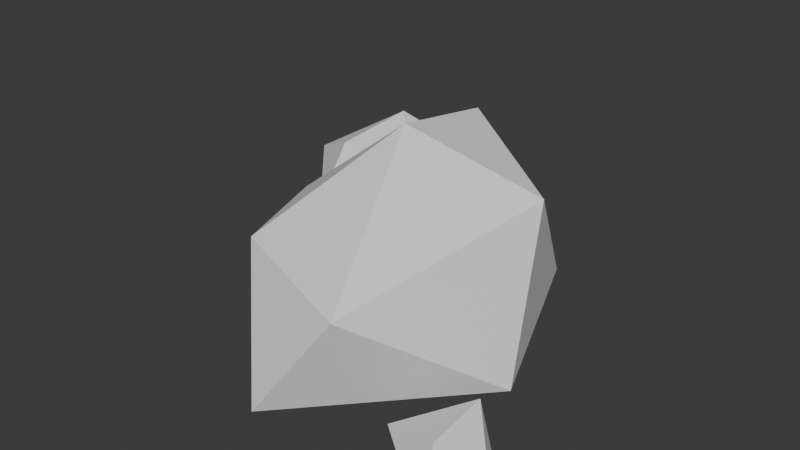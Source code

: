 # Source: Rocks01-LOW.blend  (saved by Blender 4.1.24; exported with 4.5.12 LTS)
import bpy
from mathutils import Matrix  # noqa: F401  (used for matrix-valued properties, if any)

bpy.ops.wm.read_factory_settings(use_empty=True)
scene = bpy.context.scene
scene.name = 'Scene'

# ---- collections
col_collection = bpy.data.collections.new('Collection'); scene.collection.children.link(col_collection)

# ---- world
world_world = bpy.data.worlds.new('World'); scene.world = world_world
world_world.use_nodes = True; world_world.node_tree.nodes.clear()
_N = world_world.node_tree.nodes; _L = world_world.node_tree.links
n0 = _N.new('ShaderNodeOutputWorld'); n0.name = 'World Output'; n0.location = (300, 300)
n1 = _N.new('ShaderNodeBackground'); n1.name = 'Background'; n1.location = (10, 300)
n1.inputs[0].default_value = (0.05088, 0.05088, 0.05088, 1.0)
_L.new(n1.outputs[0], n0.inputs[0])
n0.is_active_output = True
world_world.color = (0.05088, 0.05088, 0.05088)
world_world.use_sun_shadow = False
world_world.sun_shadow_jitter_overblur = 0.0

# ---- meshes
me_icosphere_003 = bpy.data.meshes.new('Icosphere.003')
me_icosphere_003.from_pydata([(0.0301, 0.02835, -0.5906), (0.3506, -1.78, 0.6092), (-1.082, -0.7632, 0.07705), (-1.017, 0.8455, 0.1693), (0.5402, 1.59, 0.2893), (1.631, 0.09826, -0.1359), (-0.03843, -0.05335, 1.535), (1.68, -0.09855, -0.4013), (1.62, -0.3829, -0.5067), (1.523, 0.561, -0.4401), (1.635, 0.3424, -0.3808), (0.1091, -1.971, 0.1377), (-0.1654, -1.839, -0.6837), (1.102, -1.589, -0.5898), (0.7941, -1.848, 0.2007), (-1.279, -0.6249, -0.3388), (-1.272, -0.4017, -0.6907), (-1.235, -0.1899, -0.7091), (-0.968, -1.131, -0.7095), (-1.08, -1.02, -0.4427), (-1.055, 1.102, -0.2251), (-0.8784, 1.199, -0.5226), (-1.274, 0.2292, -0.6715), (-1.331, 0.4311, -0.6032), (-1.286, 0.7105, -0.3003), (0.7851, 1.49, -0.2105), (0.8309, 1.201, -0.452), (-0.02653, 1.525, -0.4604), (0.2975, 1.667, -0.1696), (1.504, -0.3157, -0.2432), (1.222, -0.8725, 0.08013), (0.8653, -1.471, 0.6426), (-0.1663, -1.681, 0.5873), (-0.627, -1.434, 0.5157), (-0.9131, -1.079, 0.3098), (-1.16, -0.4542, 0.318), (-1.147, 0.02498, 0.08751), (-1.092, 0.4838, 0.1435), (-0.7422, 1.072, 0.3186), (-0.3568, 1.342, 0.376), (0.05888, 1.565, 0.4394), (0.9257, 1.309, 0.3781), (1.266, 0.9477, 0.4047), (1.507, 0.5313, 0.441), (0.05015, -0.4642, 1.476), (0.1866, -0.8818, 1.342), (0.2881, -1.459, 0.9442), (1.391, 0.1298, 0.9051), (0.9786, 0.03638, 1.468), (0.4269, -0.03133, 1.691), (-0.3086, -0.2446, 1.269), (-0.6842, -0.4713, 0.9854), (-0.9581, -0.6611, 0.5504), (-0.2908, 0.2001, 1.316), (-0.5949, 0.4737, 1.044), (-0.8135, 0.6739, 0.4251), (0.1436, 0.4068, 1.604), (0.3439, 0.9258, 1.425), (0.461, 1.34, 0.9205), (0.6785, 0.5217, 1.533), (1.142, 0.5465, 1.07), (0.8298, 0.9944, 1.02), (-0.189, 0.6888, 1.372), (-0.06739, 1.291, 0.9922), (-0.5439, 0.9791, 0.8423), (-0.6129, 0.0008412, 1.025), (-0.8929, 0.2761, 0.6646), (-0.914, -0.2429, 0.6977), (-0.3013, -0.7159, 1.207), (-0.713, -1.001, 0.8042), (-0.2614, -1.324, 0.9471), (0.6068, -0.5086, 1.492), (0.785, -0.9812, 1.083), (1.137, -0.4366, 1.144), (1.463, 0.757, -0.3449), (1.298, 0.9702, -0.4228), (1.141, 1.223, -0.2105), (-0.2168, 1.625, -0.1467), (-0.4975, 1.438, -0.4896), (-0.6967, 1.398, -0.2206), (-1.357, 0.2392, -0.4174), (-1.358, 0.01448, -0.65), (-1.332, -0.1639, -0.3815), (-0.8238, -1.352, -0.0393), (-0.6422, -1.478, -0.6884), (-0.4561, -1.723, 0.1409), (1.221, -1.292, -0.08376), (1.362, -0.9573, -0.557), (1.538, -0.6612, -0.4394), (0.4351, 1.402, -0.4564), (-1.173, 0.8739, -0.5514), (-1.153, -0.7983, -0.6975), (-1.15, -0.5505, -0.7295), (-0.9799, -0.9239, -0.7484), (0.4488, -1.968, -0.6606), (1.682, 0.1373, -0.4527), (1.766, -1.696, -0.05983), (1.578, -1.28, -0.138), (1.403, -1.7, -0.2514), (1.735, -1.928, -0.2051), (2.104, -1.797, -0.1572), (2.063, -1.341, -0.09609), (1.447, -1.353, -0.73), (1.552, -1.746, -0.8243), (1.967, -1.831, -0.8264), (2.24, -1.435, -0.7807), (1.895, -1.102, -0.7089), (1.829, -1.501, -0.8393), (1.51, -1.745, -0.1724), (1.646, -1.742, -0.09583), (1.743, -1.713, -0.06586), (1.73, -1.648, -0.05657), (1.681, -1.558, -0.05269), (1.643, -1.436, -0.06248), (1.5, -1.371, -0.1347), (1.436, -1.483, -0.1551), (1.403, -1.605, -0.1981), (1.943, -1.312, -0.06751), (1.804, -1.296, -0.07048), (1.686, -1.295, -0.09027), (1.761, -1.624, -0.05011), (1.811, -1.512, -0.03335), (1.953, -1.413, -0.04332), (1.762, -1.84, -0.1175), (1.789, -1.775, -0.0773), (1.777, -1.73, -0.06547), (1.477, -1.818, -0.2304), (1.553, -1.878, -0.2373), (1.642, -1.902, -0.2158), (2.014, -1.776, -0.1036), (1.884, -1.717, -0.0518), (1.802, -1.694, -0.05545), (1.846, -1.92, -0.1788), (1.936, -1.905, -0.1741), (2.022, -1.867, -0.1699), (2.127, -1.689, -0.1185), (2.131, -1.567, -0.09547), (2.103, -1.448, -0.0834), (1.812, -1.025, -0.6558), (1.705, -0.9928, -0.5659), (1.61, -1.118, -0.291), (2.091, -1.202, -0.1953), (2.036, -1.048, -0.4451), (1.96, -1.015, -0.6498), (1.315, -1.37, -0.7174), (1.235, -1.451, -0.6488), (1.294, -1.595, -0.3668), (1.475, -1.179, -0.3035), (1.396, -1.139, -0.5966), (1.409, -1.25, -0.6917), (1.564, -1.848, -0.8182), (1.619, -1.932, -0.7881), (1.689, -1.986, -0.335), (1.345, -1.725, -0.4185), (1.37, -1.77, -0.747), (1.468, -1.767, -0.8093), (2.071, -1.915, -0.7557), (2.143, -1.931, -0.5281), (2.136, -1.858, -0.3316), (1.818, -1.999, -0.3387), (1.889, -2.022, -0.6518), (1.946, -1.963, -0.7784), (2.312, -1.373, -0.6596), (2.301, -1.319, -0.3872), (2.203, -1.31, -0.2017), (2.213, -1.741, -0.3269), (2.295, -1.67, -0.4432), (2.286, -1.526, -0.7288), (1.792, -1.169, -0.7177), (1.678, -1.241, -0.7214), (1.559, -1.301, -0.7254), (1.424, -1.457, -0.7582), (1.441, -1.575, -0.7889), (1.496, -1.671, -0.8119), (1.638, -1.775, -0.8356), (1.744, -1.801, -0.8428), (1.859, -1.818, -0.8405), (2.043, -1.755, -0.8279), (2.119, -1.652, -0.8233), (2.184, -1.54, -0.808), (2.222, -1.317, -0.7697), (2.145, -1.191, -0.7494), (2.015, -1.119, -0.7267), (1.76, -1.476, -0.8222), (1.674, -1.446, -0.7966), (1.564, -1.406, -0.7629), (1.901, -1.229, -0.7599), (1.889, -1.348, -0.8004), (1.859, -1.437, -0.8254), (1.757, -1.547, -0.8402), (1.676, -1.606, -0.8381), (1.604, -1.676, -0.8322), (1.853, -1.557, -0.8526), (1.886, -1.631, -0.8597), (1.926, -1.727, -0.8516), (1.916, -1.486, -0.8438), (2.02, -1.464, -0.839), (2.139, -1.442, -0.8167), (1.964, -1.4, -0.8253), (2.008, -1.269, -0.7863), (2.095, -1.348, -0.8069), (1.955, -1.551, -0.8541), (2.071, -1.543, -0.8401), (2.001, -1.643, -0.8511), (1.778, -1.619, -0.8534), (1.814, -1.711, -0.8561), (1.701, -1.693, -0.8475), (1.668, -1.525, -0.8203), (1.57, -1.594, -0.8167), (1.555, -1.498, -0.7913), (1.782, -1.402, -0.8008), (1.681, -1.36, -0.7659), (1.796, -1.304, -0.7665), (2.124, -1.06, -0.6318), (2.205, -1.156, -0.378), (2.266, -1.204, -0.632), (2.235, -1.661, -0.76), (2.24, -1.814, -0.4868), (2.168, -1.811, -0.7548), (1.811, -1.941, -0.8112), (1.757, -1.999, -0.7344), (1.674, -1.895, -0.8219), (1.379, -1.665, -0.7896), (1.271, -1.627, -0.6991), (1.306, -1.525, -0.7555), (1.53, -1.164, -0.6759), (1.536, -1.038, -0.5661), (1.674, -1.08, -0.6635), (2.319, -1.505, -0.4108), (2.249, -1.455, -0.2228), (2.246, -1.611, -0.2732), (2.019, -2.0, -0.5839), (2.045, -1.939, -0.302), (1.937, -1.984, -0.3193), (1.486, -1.864, -0.7793), (1.577, -1.946, -0.3379), (1.45, -1.841, -0.4079), (1.286, -1.276, -0.6167), (1.304, -1.447, -0.3242), (1.373, -1.299, -0.3081), (1.866, -0.994, -0.5465), (1.761, -1.127, -0.2608), (1.943, -1.166, -0.2093), (1.988, -1.519, -0.03161), (1.824, -1.609, -0.04144), (2.013, -1.651, -0.04948), (1.897, -1.82, -0.09582), (1.82, -1.748, -0.06528), (1.838, -1.818, -0.09291), (1.679, -1.827, -0.1358), (1.731, -1.768, -0.08318), (1.602, -1.808, -0.1638), (1.82, -1.396, -0.03899), (1.723, -1.423, -0.04657), (1.728, -1.544, -0.04582), (1.529, -1.652, -0.1208), (1.672, -1.663, -0.06639), (1.586, -1.539, -0.07321), (-1.385, 1.566, 0.676), (-1.576, 0.8897, 0.3512), (-0.8707, 1.238, 0.3625), (-1.055, 1.864, 0.5522), (-1.673, 2.102, 0.5775), (-2.131, 1.488, 0.4562), (-1.158, 0.9989, -0.6013), (-0.7958, 1.725, -0.5357), (-1.268, 2.305, -0.4415), (-2.072, 2.058, -0.564), (-2.022, 1.197, -0.6286), (-1.447, 1.697, -0.651), (-0.9785, 1.382, 0.5107), (-1.176, 1.501, 0.6364), (-1.337, 1.564, 0.6739), (-1.393, 1.468, 0.6572), (-1.43, 1.304, 0.6188), (-1.511, 1.118, 0.5432), (-1.381, 0.9086, 0.3916), (-1.173, 0.9781, 0.4103), (-0.9873, 1.104, 0.3988), (-2.02, 1.307, 0.4846), (-1.862, 1.133, 0.4678), (-1.71, 1.008, 0.4321), (-1.46, 1.472, 0.657), (-1.648, 1.386, 0.6317), (-1.932, 1.431, 0.5722), (-1.208, 1.756, 0.6522), (-1.324, 1.693, 0.6866), (-1.362, 1.621, 0.6835), (-0.8413, 1.453, 0.4509), (-0.8703, 1.613, 0.4709), (-0.9623, 1.733, 0.5196), (-1.599, 1.955, 0.6511), (-1.515, 1.72, 0.7023), (-1.435, 1.603, 0.6832), (-1.21, 1.969, 0.5941), (-1.341, 2.049, 0.597), (-1.49, 2.099, 0.5886), (-1.83, 1.984, 0.5886), (-1.973, 1.834, 0.5675), (-2.069, 1.655, 0.529), (-2.013, 1.012, -0.5567), (-1.931, 0.85, -0.2908), (-1.745, 0.806, 0.1248), (-2.286, 1.389, 0.2306), (-2.312, 1.243, -0.1938), (-2.203, 1.178, -0.5356), (-0.9815, 0.896, -0.5054), (-0.8387, 0.9077, -0.1689), (-0.8222, 1.036, 0.1717), (-1.507, 0.7317, 0.1214), (-1.385, 0.6925, -0.2355), (-1.246, 0.8288, -0.5356), (-0.7327, 1.823, -0.3378), (-0.7862, 1.888, 0.01055), (-0.8973, 1.928, 0.3771), (-0.7401, 1.265, 0.1879), (-0.6576, 1.437, -0.04226), (-0.6937, 1.614, -0.4012), (-1.357, 2.392, -0.1294), (-1.481, 2.399, 0.1512), (-1.597, 2.262, 0.3501), (-1.044, 2.086, 0.3874), (-1.057, 2.235, 0.1278), (-1.14, 2.322, -0.1402), (-2.252, 1.988, -0.3595), (-2.367, 1.834, -0.02421), (-2.308, 1.647, 0.2755), (-1.82, 2.205, 0.305), (-1.966, 2.243, 0.1157), (-2.046, 2.161, -0.3317), (-1.825, 1.136, -0.633), (-1.597, 1.081, -0.625), (-1.369, 1.035, -0.6142), (-0.9932, 1.129, -0.6045), (-0.8603, 1.333, -0.595), (-0.8103, 1.549, -0.5737), (-0.8692, 1.883, -0.5358), (-0.9814, 2.051, -0.5248), (-1.124, 2.2, -0.4986), (-1.452, 2.311, -0.5063), (-1.671, 2.259, -0.5585), (-1.884, 2.162, -0.5816), (-2.175, 1.883, -0.6051), (-2.215, 1.628, -0.629), (-2.141, 1.374, -0.6352), (-1.388, 1.553, -0.6487), (-1.316, 1.384, -0.6411), (-1.232, 1.191, -0.6246), (-1.883, 1.348, -0.6519), (-1.721, 1.495, -0.6549), (-1.569, 1.61, -0.6539), (-1.29, 1.694, -0.644), (-1.108, 1.696, -0.628), (-0.9331, 1.71, -0.5971), (-1.409, 1.84, -0.6467), (-1.364, 2.012, -0.6297), (-1.313, 2.185, -0.5784), (-1.582, 1.785, -0.6538), (-1.747, 1.881, -0.6545), (-1.929, 1.981, -0.6421), (-1.749, 1.693, -0.657), (-1.96, 1.552, -0.6581), (-1.976, 1.788, -0.6558), (-1.556, 1.956, -0.6471), (-1.725, 2.07, -0.6375), (-1.513, 2.151, -0.6148), (-1.229, 1.857, -0.6323), (-1.172, 2.043, -0.5962), (-1.039, 1.871, -0.6012), (-1.201, 1.531, -0.6387), (-0.9889, 1.529, -0.6167), (-1.095, 1.339, -0.625), (-1.515, 1.439, -0.65), (-1.444, 1.245, -0.6373), (-1.664, 1.3, -0.6464), (-2.358, 1.417, -0.496), (-2.425, 1.531, -0.09663), (-2.38, 1.74, -0.4337), (-1.832, 2.289, -0.3005), (-1.734, 2.36, 0.1378), (-1.588, 2.385, -0.1936), (-0.9689, 2.188, -0.2388), (-0.9098, 2.079, 0.08784), (-0.825, 2.007, -0.3169), (-0.6981, 1.374, -0.4673), (-0.6905, 1.162, -0.1075), (-0.7805, 1.097, -0.492), (-1.506, 0.845, -0.5627), (-1.673, 0.7183, -0.2511), (-1.783, 0.9071, -0.5693), (-2.183, 2.072, 0.0564), (-2.204, 1.88, 0.3123), (-2.017, 2.076, 0.3147), (-1.247, 2.348, 0.1457), (-1.402, 2.253, 0.4224), (-1.214, 2.194, 0.4121), (-0.6926, 1.674, -0.02198), (-0.8001, 1.757, 0.3508), (-0.751, 1.509, 0.2511), (-1.096, 0.7458, -0.2011), (-1.002, 0.8579, 0.1642), (-1.251, 0.7579, 0.1475), (-2.134, 1.027, -0.2828), (-1.931, 0.9706, 0.1642), (-2.135, 1.19, 0.2041), (-1.864, 1.592, 0.643), (-1.558, 1.52, 0.6656), (-1.747, 1.785, 0.6786), (-1.407, 1.875, 0.6814), (-1.397, 1.691, 0.6937), (-1.336, 1.806, 0.6835), (-1.114, 1.654, 0.6137), (-1.258, 1.623, 0.6718), (-1.028, 1.557, 0.5575), (-1.783, 1.26, 0.5673), (-1.631, 1.187, 0.5652), (-1.507, 1.338, 0.6246), (-1.118, 1.273, 0.5497), (-1.302, 1.424, 0.6467), (-1.326, 1.182, 0.5736)], [], [(0, 17, 22), (1, 31, 46), (2, 34, 52), (3, 37, 55), (4, 40, 58), (5, 43, 47), (49, 56, 6), (48, 59, 49), (47, 60, 48), (49, 59, 56), (59, 57, 56), (48, 60, 59), (60, 61, 59), (59, 61, 57), (61, 58, 57), (47, 43, 60), (43, 42, 60), (60, 42, 61), (42, 41, 61), (61, 41, 58), (41, 4, 58), (56, 53, 6), (57, 62, 56), (58, 63, 57), (56, 62, 53), (62, 54, 53), (57, 63, 62), (63, 64, 62), (62, 64, 54), (64, 55, 54), (58, 40, 63), (40, 39, 63), (63, 39, 64), (39, 38, 64), (64, 38, 55), (38, 3, 55), (53, 50, 6), (54, 65, 53), (55, 66, 54), (53, 65, 50), (65, 51, 50), (54, 66, 65), (66, 67, 65), (65, 67, 51), (67, 52, 51), (55, 37, 66), (37, 36, 66), (66, 36, 67), (36, 35, 67), (67, 35, 52), (35, 2, 52), (50, 44, 6), (51, 68, 50), (52, 69, 51), (50, 68, 44), (68, 45, 44), (51, 69, 68), (69, 70, 68), (68, 70, 45), (70, 46, 45), (52, 34, 69), (34, 33, 69), (69, 33, 70), (33, 32, 70), (70, 32, 46), (32, 1, 46), (44, 49, 6), (45, 71, 44), (46, 72, 45), (44, 71, 49), (71, 48, 49), (45, 72, 71), (72, 73, 71), (71, 73, 48), (73, 47, 48), (46, 31, 72), (31, 30, 72), (72, 30, 73), (30, 29, 73), (73, 29, 47), (29, 5, 47), (10, 43, 5), (9, 74, 10), (0, 75, 9), (10, 74, 43), (74, 42, 43), (9, 75, 74), (75, 76, 74), (74, 76, 42), (76, 41, 42), (0, 26, 75), (75, 26, 76), (26, 25, 76), (76, 25, 41), (25, 4, 41), (28, 40, 4), (27, 77, 28), (0, 78, 27), (28, 77, 40), (77, 39, 40), (27, 78, 77), (78, 79, 77), (77, 79, 39), (79, 38, 39), (0, 21, 78), (78, 21, 79), (21, 20, 79), (79, 20, 38), (20, 3, 38), (24, 37, 3), (23, 80, 24), (22, 81, 23), (24, 80, 37), (80, 36, 37), (23, 81, 80), (81, 82, 80), (80, 82, 36), (82, 35, 36), (22, 17, 81), (17, 16, 81), (81, 16, 82), (16, 15, 82), (82, 15, 35), (15, 2, 35), (19, 34, 2), (18, 83, 19), (0, 84, 18), (19, 83, 34), (83, 33, 34), (18, 84, 83), (84, 85, 83), (83, 85, 33), (85, 32, 33), (0, 12, 84), (84, 12, 85), (12, 11, 85), (85, 11, 32), (11, 1, 32), (14, 31, 1), (13, 86, 14), (0, 87, 13), (14, 86, 31), (86, 30, 31), (13, 87, 86), (87, 88, 86), (86, 88, 30), (88, 29, 30), (0, 8, 87), (87, 8, 88), (8, 7, 88), (88, 7, 29), (7, 5, 29), (25, 28, 4), (26, 89, 25), (25, 89, 28), (89, 27, 28), (26, 0, 89), (89, 0, 27), (20, 24, 3), (21, 90, 20), (20, 90, 24), (90, 23, 24), (21, 0, 90), (90, 0, 23), (0, 22, 23), (15, 19, 2), (16, 91, 15), (17, 92, 16), (15, 91, 19), (91, 18, 19), (16, 92, 91), (92, 93, 91), (91, 93, 18), (93, 0, 18), (17, 0, 92), (92, 0, 93), (11, 14, 1), (12, 94, 11), (11, 94, 14), (94, 13, 14), (12, 0, 94), (94, 0, 13), (7, 10, 5), (8, 95, 7), (7, 95, 10), (95, 9, 10), (8, 0, 95), (95, 0, 9), (96, 111, 110), (97, 113, 119), (96, 110, 125), (96, 125, 131), (96, 131, 120), (97, 119, 140), (98, 116, 146), (99, 128, 152), (100, 134, 158), (101, 137, 164), (97, 140, 147), (98, 146, 153), (99, 152, 159), (100, 158, 165), (101, 164, 141), (102, 170, 185), (103, 173, 191), (104, 176, 194), (105, 179, 197), (106, 182, 186), (188, 195, 107), (187, 198, 188), (186, 199, 187), (188, 198, 195), (198, 196, 195), (187, 199, 198), (199, 200, 198), (198, 200, 196), (200, 197, 196), (186, 182, 199), (182, 181, 199), (199, 181, 200), (181, 180, 200), (200, 180, 197), (180, 105, 197), (195, 192, 107), (196, 201, 195), (197, 202, 196), (195, 201, 192), (201, 193, 192), (196, 202, 201), (202, 203, 201), (201, 203, 193), (203, 194, 193), (197, 179, 202), (179, 178, 202), (202, 178, 203), (178, 177, 203), (203, 177, 194), (177, 104, 194), (192, 189, 107), (193, 204, 192), (194, 205, 193), (192, 204, 189), (204, 190, 189), (193, 205, 204), (205, 206, 204), (204, 206, 190), (206, 191, 190), (194, 176, 205), (176, 175, 205), (205, 175, 206), (175, 174, 206), (206, 174, 191), (174, 103, 191), (189, 183, 107), (190, 207, 189), (191, 208, 190), (189, 207, 183), (207, 184, 183), (190, 208, 207), (208, 209, 207), (207, 209, 184), (209, 185, 184), (191, 173, 208), (173, 172, 208), (208, 172, 209), (172, 171, 209), (209, 171, 185), (171, 102, 185), (183, 188, 107), (184, 210, 183), (185, 211, 184), (183, 210, 188), (210, 187, 188), (184, 211, 210), (211, 212, 210), (210, 212, 187), (212, 186, 187), (185, 170, 211), (170, 169, 211), (211, 169, 212), (169, 168, 212), (212, 168, 186), (168, 106, 186), (143, 182, 106), (142, 213, 143), (141, 214, 142), (143, 213, 182), (213, 181, 182), (142, 214, 213), (214, 215, 213), (213, 215, 181), (215, 180, 181), (141, 164, 214), (164, 163, 214), (214, 163, 215), (163, 162, 215), (215, 162, 180), (162, 105, 180), (167, 179, 105), (166, 216, 167), (165, 217, 166), (167, 216, 179), (216, 178, 179), (166, 217, 216), (217, 218, 216), (216, 218, 178), (218, 177, 178), (165, 158, 217), (158, 157, 217), (217, 157, 218), (157, 156, 218), (218, 156, 177), (156, 104, 177), (161, 176, 104), (160, 219, 161), (159, 220, 160), (161, 219, 176), (219, 175, 176), (160, 220, 219), (220, 221, 219), (219, 221, 175), (221, 174, 175), (159, 152, 220), (152, 151, 220), (220, 151, 221), (151, 150, 221), (221, 150, 174), (150, 103, 174), (155, 173, 103), (154, 222, 155), (153, 223, 154), (155, 222, 173), (222, 172, 173), (154, 223, 222), (223, 224, 222), (222, 224, 172), (224, 171, 172), (153, 146, 223), (146, 145, 223), (223, 145, 224), (145, 144, 224), (224, 144, 171), (144, 102, 171), (149, 170, 102), (148, 225, 149), (147, 226, 148), (149, 225, 170), (225, 169, 170), (148, 226, 225), (226, 227, 225), (225, 227, 169), (227, 168, 169), (147, 140, 226), (140, 139, 226), (226, 139, 227), (139, 138, 227), (227, 138, 168), (138, 106, 168), (162, 167, 105), (163, 228, 162), (164, 229, 163), (162, 228, 167), (228, 166, 167), (163, 229, 228), (229, 230, 228), (228, 230, 166), (230, 165, 166), (164, 137, 229), (137, 136, 229), (229, 136, 230), (136, 135, 230), (230, 135, 165), (135, 100, 165), (156, 161, 104), (157, 231, 156), (158, 232, 157), (156, 231, 161), (231, 160, 161), (157, 232, 231), (232, 233, 231), (231, 233, 160), (233, 159, 160), (158, 134, 232), (134, 133, 232), (232, 133, 233), (133, 132, 233), (233, 132, 159), (132, 99, 159), (150, 155, 103), (151, 234, 150), (152, 235, 151), (150, 234, 155), (234, 154, 155), (151, 235, 234), (235, 236, 234), (234, 236, 154), (236, 153, 154), (152, 128, 235), (128, 127, 235), (235, 127, 236), (127, 126, 236), (236, 126, 153), (126, 98, 153), (144, 149, 102), (145, 237, 144), (146, 238, 145), (144, 237, 149), (237, 148, 149), (145, 238, 237), (238, 239, 237), (237, 239, 148), (239, 147, 148), (146, 116, 238), (116, 115, 238), (238, 115, 239), (115, 114, 239), (239, 114, 147), (114, 97, 147), (138, 143, 106), (139, 240, 138), (140, 241, 139), (138, 240, 143), (240, 142, 143), (139, 241, 240), (241, 242, 240), (240, 242, 142), (242, 141, 142), (140, 119, 241), (119, 118, 241), (241, 118, 242), (118, 117, 242), (242, 117, 141), (117, 101, 141), (122, 137, 101), (121, 243, 122), (120, 244, 121), (122, 243, 137), (243, 136, 137), (121, 244, 243), (244, 245, 243), (243, 245, 136), (245, 135, 136), (120, 131, 244), (131, 130, 244), (244, 130, 245), (130, 129, 245), (245, 129, 135), (129, 100, 135), (129, 134, 100), (130, 246, 129), (131, 247, 130), (129, 246, 134), (246, 133, 134), (130, 247, 246), (247, 248, 246), (246, 248, 133), (248, 132, 133), (131, 125, 247), (125, 124, 247), (247, 124, 248), (124, 123, 248), (248, 123, 132), (123, 99, 132), (123, 128, 99), (124, 249, 123), (125, 250, 124), (123, 249, 128), (249, 127, 128), (124, 250, 249), (250, 251, 249), (249, 251, 127), (251, 126, 127), (125, 110, 250), (110, 109, 250), (250, 109, 251), (109, 108, 251), (251, 108, 126), (108, 98, 126), (117, 122, 101), (118, 252, 117), (119, 253, 118), (117, 252, 122), (252, 121, 122), (118, 253, 252), (253, 254, 252), (252, 254, 121), (254, 120, 121), (119, 113, 253), (113, 112, 253), (253, 112, 254), (112, 111, 254), (254, 111, 120), (111, 96, 120), (108, 116, 98), (109, 255, 108), (110, 256, 109), (108, 255, 116), (255, 115, 116), (109, 256, 255), (256, 257, 255), (255, 257, 115), (257, 114, 115), (110, 111, 256), (111, 112, 256), (256, 112, 257), (112, 113, 257), (257, 113, 114), (113, 97, 114), (258, 273, 272), (259, 275, 281), (258, 272, 287), (258, 287, 293), (258, 293, 282), (259, 281, 302), (260, 278, 308), (261, 290, 314), (262, 296, 320), (263, 299, 326), (259, 302, 309), (260, 308, 315), (261, 314, 321), (262, 320, 327), (263, 326, 303), (264, 332, 347), (265, 335, 353), (266, 338, 356), (267, 341, 359), (268, 344, 348), (350, 357, 269), (349, 360, 350), (348, 361, 349), (350, 360, 357), (360, 358, 357), (349, 361, 360), (361, 362, 360), (360, 362, 358), (362, 359, 358), (348, 344, 361), (344, 343, 361), (361, 343, 362), (343, 342, 362), (362, 342, 359), (342, 267, 359), (357, 354, 269), (358, 363, 357), (359, 364, 358), (357, 363, 354), (363, 355, 354), (358, 364, 363), (364, 365, 363), (363, 365, 355), (365, 356, 355), (359, 341, 364), (341, 340, 364), (364, 340, 365), (340, 339, 365), (365, 339, 356), (339, 266, 356), (354, 351, 269), (355, 366, 354), (356, 367, 355), (354, 366, 351), (366, 352, 351), (355, 367, 366), (367, 368, 366), (366, 368, 352), (368, 353, 352), (356, 338, 367), (338, 337, 367), (367, 337, 368), (337, 336, 368), (368, 336, 353), (336, 265, 353), (351, 345, 269), (352, 369, 351), (353, 370, 352), (351, 369, 345), (369, 346, 345), (352, 370, 369), (370, 371, 369), (369, 371, 346), (371, 347, 346), (353, 335, 370), (335, 334, 370), (370, 334, 371), (334, 333, 371), (371, 333, 347), (333, 264, 347), (345, 350, 269), (346, 372, 345), (347, 373, 346), (345, 372, 350), (372, 349, 350), (346, 373, 372), (373, 374, 372), (372, 374, 349), (374, 348, 349), (347, 332, 373), (332, 331, 373), (373, 331, 374), (331, 330, 374), (374, 330, 348), (330, 268, 348), (305, 344, 268), (304, 375, 305), (303, 376, 304), (305, 375, 344), (375, 343, 344), (304, 376, 375), (376, 377, 375), (375, 377, 343), (377, 342, 343), (303, 326, 376), (326, 325, 376), (376, 325, 377), (325, 324, 377), (377, 324, 342), (324, 267, 342), (329, 341, 267), (328, 378, 329), (327, 379, 328), (329, 378, 341), (378, 340, 341), (328, 379, 378), (379, 380, 378), (378, 380, 340), (380, 339, 340), (327, 320, 379), (320, 319, 379), (379, 319, 380), (319, 318, 380), (380, 318, 339), (318, 266, 339), (323, 338, 266), (322, 381, 323), (321, 382, 322), (323, 381, 338), (381, 337, 338), (322, 382, 381), (382, 383, 381), (381, 383, 337), (383, 336, 337), (321, 314, 382), (314, 313, 382), (382, 313, 383), (313, 312, 383), (383, 312, 336), (312, 265, 336), (317, 335, 265), (316, 384, 317), (315, 385, 316), (317, 384, 335), (384, 334, 335), (316, 385, 384), (385, 386, 384), (384, 386, 334), (386, 333, 334), (315, 308, 385), (308, 307, 385), (385, 307, 386), (307, 306, 386), (386, 306, 333), (306, 264, 333), (311, 332, 264), (310, 387, 311), (309, 388, 310), (311, 387, 332), (387, 331, 332), (310, 388, 387), (388, 389, 387), (387, 389, 331), (389, 330, 331), (309, 302, 388), (302, 301, 388), (388, 301, 389), (301, 300, 389), (389, 300, 330), (300, 268, 330), (324, 329, 267), (325, 390, 324), (326, 391, 325), (324, 390, 329), (390, 328, 329), (325, 391, 390), (391, 392, 390), (390, 392, 328), (392, 327, 328), (326, 299, 391), (299, 298, 391), (391, 298, 392), (298, 297, 392), (392, 297, 327), (297, 262, 327), (318, 323, 266), (319, 393, 318), (320, 394, 319), (318, 393, 323), (393, 322, 323), (319, 394, 393), (394, 395, 393), (393, 395, 322), (395, 321, 322), (320, 296, 394), (296, 295, 394), (394, 295, 395), (295, 294, 395), (395, 294, 321), (294, 261, 321), (312, 317, 265), (313, 396, 312), (314, 397, 313), (312, 396, 317), (396, 316, 317), (313, 397, 396), (397, 398, 396), (396, 398, 316), (398, 315, 316), (314, 290, 397), (290, 289, 397), (397, 289, 398), (289, 288, 398), (398, 288, 315), (288, 260, 315), (306, 311, 264), (307, 399, 306), (308, 400, 307), (306, 399, 311), (399, 310, 311), (307, 400, 399), (400, 401, 399), (399, 401, 310), (401, 309, 310), (308, 278, 400), (278, 277, 400), (400, 277, 401), (277, 276, 401), (401, 276, 309), (276, 259, 309), (300, 305, 268), (301, 402, 300), (302, 403, 301), (300, 402, 305), (402, 304, 305), (301, 403, 402), (403, 404, 402), (402, 404, 304), (404, 303, 304), (302, 281, 403), (281, 280, 403), (403, 280, 404), (280, 279, 404), (404, 279, 303), (279, 263, 303), (284, 299, 263), (283, 405, 284), (282, 406, 283), (284, 405, 299), (405, 298, 299), (283, 406, 405), (406, 407, 405), (405, 407, 298), (407, 297, 298), (282, 293, 406), (293, 292, 406), (406, 292, 407), (292, 291, 407), (407, 291, 297), (291, 262, 297), (291, 296, 262), (292, 408, 291), (293, 409, 292), (291, 408, 296), (408, 295, 296), (292, 409, 408), (409, 410, 408), (408, 410, 295), (410, 294, 295), (293, 287, 409), (287, 286, 409), (409, 286, 410), (286, 285, 410), (410, 285, 294), (285, 261, 294), (285, 290, 261), (286, 411, 285), (287, 412, 286), (285, 411, 290), (411, 289, 290), (286, 412, 411), (412, 413, 411), (411, 413, 289), (413, 288, 289), (287, 272, 412), (272, 271, 412), (412, 271, 413), (271, 270, 413), (413, 270, 288), (270, 260, 288), (279, 284, 263), (280, 414, 279), (281, 415, 280), (279, 414, 284), (414, 283, 284), (280, 415, 414), (415, 416, 414), (414, 416, 283), (416, 282, 283), (281, 275, 415), (275, 274, 415), (415, 274, 416), (274, 273, 416), (416, 273, 282), (273, 258, 282), (270, 278, 260), (271, 417, 270), (272, 418, 271), (270, 417, 278), (417, 277, 278), (271, 418, 417), (418, 419, 417), (417, 419, 277), (419, 276, 277), (272, 273, 418), (273, 274, 418), (418, 274, 419), (274, 275, 419), (419, 275, 276), (275, 259, 276)])
_uv = me_icosphere_003.uv_layers.new(name='UVMap')
_uv.uv.foreach_set('vector', [0.8182, 0.1575, 0.8409, 0.1968, 0.7955, 0.1968, 0.1818, 0.3149, 0.2273, 0.3149, 0.2045, 0.3543, 0.0, 0.3149, 0.04545, 0.3149, 0.02273, 0.3543, 0.7273, 0.3149, 0.7727, 0.3149, 0.75, 0.3543, 0.5455, 0.3149, 0.5909, 0.3149, 0.5682, 0.3543, 0.3636, 0.3149, 0.4091, 0.3149, 0.3864, 0.3543, 0.4318, 0.433, 0.4773, 0.433, 0.4545, 0.4724, 0.4091, 0.3937, 0.4545, 0.3937, 0.4318, 0.433, 0.3864, 0.3543, 0.4318, 0.3543, 0.4091, 0.3937, 0.4318, 0.433, 0.4545, 0.3937, 0.4773, 0.433, 0.4545, 0.3937, 0.5, 0.3937, 0.4773, 0.433, 0.4091, 0.3937, 0.4318, 0.3543, 0.4545, 0.3937, 0.4318, 0.3543, 0.4773, 0.3543, 0.4545, 0.3937, 0.4545, 0.3937, 0.4773, 0.3543, 0.5, 0.3937, 0.4773, 0.3543, 0.5227, 0.3543, 0.5, 0.3937, 0.3864, 0.3543, 0.4091, 0.3149, 0.4318, 0.3543, 0.4091, 0.3149, 0.4545, 0.3149, 0.4318, 0.3543, 0.4318, 0.3543, 0.4545, 0.3149, 0.4773, 0.3543, 0.4545, 0.3149, 0.5, 0.3149, 0.4773, 0.3543, 0.4773, 0.3543, 0.5, 0.3149, 0.5227, 0.3543, 0.5, 0.3149, 0.5455, 0.3149, 0.5227, 0.3543, 0.6136, 0.433, 0.6591, 0.433, 0.6364, 0.4724, 0.5909, 0.3937, 0.6364, 0.3937, 0.6136, 0.433, 0.5682, 0.3543, 0.6136, 0.3543, 0.5909, 0.3937, 0.6136, 0.433, 0.6364, 0.3937, 0.6591, 0.433, 0.6364, 0.3937, 0.6818, 0.3937, 0.6591, 0.433, 0.5909, 0.3937, 0.6136, 0.3543, 0.6364, 0.3937, 0.6136, 0.3543, 0.6591, 0.3543, 0.6364, 0.3937, 0.6364, 0.3937, 0.6591, 0.3543, 0.6818, 0.3937, 0.6591, 0.3543, 0.7045, 0.3543, 0.6818, 0.3937, 0.5682, 0.3543, 0.5909, 0.3149, 0.6136, 0.3543, 0.5909, 0.3149, 0.6364, 0.3149, 0.6136, 0.3543, 0.6136, 0.3543, 0.6364, 0.3149, 0.6591, 0.3543, 0.6364, 0.3149, 0.6818, 0.3149, 0.6591, 0.3543, 0.6591, 0.3543, 0.6818, 0.3149, 0.7045, 0.3543, 0.6818, 0.3149, 0.7273, 0.3149, 0.7045, 0.3543, 0.7955, 0.433, 0.8409, 0.433, 0.8182, 0.4724, 0.7727, 0.3937, 0.8182, 0.3937, 0.7955, 0.433, 0.75, 0.3543, 0.7955, 0.3543, 0.7727, 0.3937, 0.7955, 0.433, 0.8182, 0.3937, 0.8409, 0.433, 0.8182, 0.3937, 0.8636, 0.3937, 0.8409, 0.433, 0.7727, 0.3937, 0.7955, 0.3543, 0.8182, 0.3937, 0.7955, 0.3543, 0.8409, 0.3543, 0.8182, 0.3937, 0.8182, 0.3937, 0.8409, 0.3543, 0.8636, 0.3937, 0.8409, 0.3543, 0.8864, 0.3543, 0.8636, 0.3937, 0.75, 0.3543, 0.7727, 0.3149, 0.7955, 0.3543, 0.7727, 0.3149, 0.8182, 0.3149, 0.7955, 0.3543, 0.7955, 0.3543, 0.8182, 0.3149, 0.8409, 0.3543, 0.8182, 0.3149, 0.8636, 0.3149, 0.8409, 0.3543, 0.8409, 0.3543, 0.8636, 0.3149, 0.8864, 0.3543, 0.8636, 0.3149, 0.9091, 0.3149, 0.8864, 0.3543, 0.06818, 0.433, 0.1136, 0.433, 0.09091, 0.4724, 0.04545, 0.3937, 0.09091, 0.3937, 0.06818, 0.433, 0.02273, 0.3543, 0.06818, 0.3543, 0.04545, 0.3937, 0.06818, 0.433, 0.09091, 0.3937, 0.1136, 0.433, 0.09091, 0.3937, 0.1364, 0.3937, 0.1136, 0.433, 0.04545, 0.3937, 0.06818, 0.3543, 0.09091, 0.3937, 0.06818, 0.3543, 0.1136, 0.3543, 0.09091, 0.3937, 0.09091, 0.3937, 0.1136, 0.3543, 0.1364, 0.3937, 0.1136, 0.3543, 0.1591, 0.3543, 0.1364, 0.3937, 0.02273, 0.3543, 0.04545, 0.3149, 0.06818, 0.3543, 0.04545, 0.3149, 0.09091, 0.3149, 0.06818, 0.3543, 0.06818, 0.3543, 0.09091, 0.3149, 0.1136, 0.3543, 0.09091, 0.3149, 0.1364, 0.3149, 0.1136, 0.3543, 0.1136, 0.3543, 0.1364, 0.3149, 0.1591, 0.3543, 0.1364, 0.3149, 0.1818, 0.3149, 0.1591, 0.3543, 0.25, 0.433, 0.2955, 0.433, 0.2727, 0.4724, 0.2273, 0.3937, 0.2727, 0.3937, 0.25, 0.433, 0.2045, 0.3543, 0.25, 0.3543, 0.2273, 0.3937, 0.25, 0.433, 0.2727, 0.3937, 0.2955, 0.433, 0.2727, 0.3937, 0.3182, 0.3937, 0.2955, 0.433, 0.2273, 0.3937, 0.25, 0.3543, 0.2727, 0.3937, 0.25, 0.3543, 0.2955, 0.3543, 0.2727, 0.3937, 0.2727, 0.3937, 0.2955, 0.3543, 0.3182, 0.3937, 0.2955, 0.3543, 0.3409, 0.3543, 0.3182, 0.3937, 0.2045, 0.3543, 0.2273, 0.3149, 0.25, 0.3543, 0.2273, 0.3149, 0.2727, 0.3149, 0.25, 0.3543, 0.25, 0.3543, 0.2727, 0.3149, 0.2955, 0.3543, 0.2727, 0.3149, 0.3182, 0.3149, 0.2955, 0.3543, 0.2955, 0.3543, 0.3182, 0.3149, 0.3409, 0.3543, 0.3182, 0.3149, 0.3636, 0.3149, 0.3409, 0.3543, 0.3864, 0.2756, 0.4091, 0.3149, 0.3636, 0.3149, 0.4091, 0.2362, 0.4318, 0.2756, 0.3864, 0.2756, 0.4318, 0.1968, 0.4545, 0.2362, 0.4091, 0.2362, 0.3864, 0.2756, 0.4318, 0.2756, 0.4091, 0.3149, 0.4318, 0.2756, 0.4545, 0.3149, 0.4091, 0.3149, 0.4091, 0.2362, 0.4545, 0.2362, 0.4318, 0.2756, 0.4545, 0.2362, 0.4773, 0.2756, 0.4318, 0.2756, 0.4318, 0.2756, 0.4773, 0.2756, 0.4545, 0.3149, 0.4773, 0.2756, 0.5, 0.3149, 0.4545, 0.3149, 0.4773, 0.1968, 0.5, 0.2362, 0.4545, 0.2362, 0.4545, 0.2362, 0.5, 0.2362, 0.4773, 0.2756, 0.5, 0.2362, 0.5227, 0.2756, 0.4773, 0.2756, 0.4773, 0.2756, 0.5227, 0.2756, 0.5, 0.3149, 0.5227, 0.2756, 0.5455, 0.3149, 0.5, 0.3149, 0.5682, 0.2756, 0.5909, 0.3149, 0.5455, 0.3149, 0.5909, 0.2362, 0.6136, 0.2756, 0.5682, 0.2756, 0.6136, 0.1968, 0.6364, 0.2362, 0.5909, 0.2362, 0.5682, 0.2756, 0.6136, 0.2756, 0.5909, 0.3149, 0.6136, 0.2756, 0.6364, 0.3149, 0.5909, 0.3149, 0.5909, 0.2362, 0.6364, 0.2362, 0.6136, 0.2756, 0.6364, 0.2362, 0.6591, 0.2756, 0.6136, 0.2756, 0.6136, 0.2756, 0.6591, 0.2756, 0.6364, 0.3149, 0.6591, 0.2756, 0.6818, 0.3149, 0.6364, 0.3149, 0.6591, 0.1968, 0.6818, 0.2362, 0.6364, 0.2362, 0.6364, 0.2362, 0.6818, 0.2362, 0.6591, 0.2756, 0.6818, 0.2362, 0.7045, 0.2756, 0.6591, 0.2756, 0.6591, 0.2756, 0.7045, 0.2756, 0.6818, 0.3149, 0.7045, 0.2756, 0.7273, 0.3149, 0.6818, 0.3149, 0.75, 0.2756, 0.7727, 0.3149, 0.7273, 0.3149, 0.7727, 0.2362, 0.7955, 0.2756, 0.75, 0.2756, 0.7955, 0.1968, 0.8182, 0.2362, 0.7727, 0.2362, 0.75, 0.2756, 0.7955, 0.2756, 0.7727, 0.3149, 0.7955, 0.2756, 0.8182, 0.3149, 0.7727, 0.3149, 0.7727, 0.2362, 0.8182, 0.2362, 0.7955, 0.2756, 0.8182, 0.2362, 0.8409, 0.2756, 0.7955, 0.2756, 0.7955, 0.2756, 0.8409, 0.2756, 0.8182, 0.3149, 0.8409, 0.2756, 0.8636, 0.3149, 0.8182, 0.3149, 0.7955, 0.1968, 0.8409, 0.1968, 0.8182, 0.2362, 0.8409, 0.1968, 0.8636, 0.2362, 0.8182, 0.2362, 0.8182, 0.2362, 0.8636, 0.2362, 0.8409, 0.2756, 0.8636, 0.2362, 0.8864, 0.2756, 0.8409, 0.2756, 0.8409, 0.2756, 0.8864, 0.2756, 0.8636, 0.3149, 0.8864, 0.2756, 0.9091, 0.3149, 0.8636, 0.3149, 0.02273, 0.2756, 0.04545, 0.3149, 0.0, 0.3149, 0.04545, 0.2362, 0.06818, 0.2756, 0.02273, 0.2756, 0.06818, 0.1968, 0.09091, 0.2362, 0.04545, 0.2362, 0.02273, 0.2756, 0.06818, 0.2756, 0.04545, 0.3149, 0.06818, 0.2756, 0.09091, 0.3149, 0.04545, 0.3149, 0.04545, 0.2362, 0.09091, 0.2362, 0.06818, 0.2756, 0.09091, 0.2362, 0.1136, 0.2756, 0.06818, 0.2756, 0.06818, 0.2756, 0.1136, 0.2756, 0.09091, 0.3149, 0.1136, 0.2756, 0.1364, 0.3149, 0.09091, 0.3149, 0.1136, 0.1968, 0.1364, 0.2362, 0.09091, 0.2362, 0.09091, 0.2362, 0.1364, 0.2362, 0.1136, 0.2756, 0.1364, 0.2362, 0.1591, 0.2756, 0.1136, 0.2756, 0.1136, 0.2756, 0.1591, 0.2756, 0.1364, 0.3149, 0.1591, 0.2756, 0.1818, 0.3149, 0.1364, 0.3149, 0.2045, 0.2756, 0.2273, 0.3149, 0.1818, 0.3149, 0.2273, 0.2362, 0.25, 0.2756, 0.2045, 0.2756, 0.25, 0.1968, 0.2727, 0.2362, 0.2273, 0.2362, 0.2045, 0.2756, 0.25, 0.2756, 0.2273, 0.3149, 0.25, 0.2756, 0.2727, 0.3149, 0.2273, 0.3149, 0.2273, 0.2362, 0.2727, 0.2362, 0.25, 0.2756, 0.2727, 0.2362, 0.2955, 0.2756, 0.25, 0.2756, 0.25, 0.2756, 0.2955, 0.2756, 0.2727, 0.3149, 0.2955, 0.2756, 0.3182, 0.3149, 0.2727, 0.3149, 0.2955, 0.1968, 0.3182, 0.2362, 0.2727, 0.2362, 0.2727, 0.2362, 0.3182, 0.2362, 0.2955, 0.2756, 0.3182, 0.2362, 0.3409, 0.2756, 0.2955, 0.2756, 0.2955, 0.2756, 0.3409, 0.2756, 0.3182, 0.3149, 0.3409, 0.2756, 0.3636, 0.3149, 0.3182, 0.3149, 0.5227, 0.2756, 0.5682, 0.2756, 0.5455, 0.3149, 0.5, 0.2362, 0.5455, 0.2362, 0.5227, 0.2756, 0.5227, 0.2756, 0.5455, 0.2362, 0.5682, 0.2756, 0.5455, 0.2362, 0.5909, 0.2362, 0.5682, 0.2756, 0.5, 0.2362, 0.5227, 0.1968, 0.5455, 0.2362, 0.5455, 0.2362, 0.5682, 0.1968, 0.5909, 0.2362, 0.7045, 0.2756, 0.75, 0.2756, 0.7273, 0.3149, 0.6818, 0.2362, 0.7273, 0.2362, 0.7045, 0.2756, 0.7045, 0.2756, 0.7273, 0.2362, 0.75, 0.2756, 0.7273, 0.2362, 0.7727, 0.2362, 0.75, 0.2756, 0.6818, 0.2362, 0.7045, 0.1968, 0.7273, 0.2362, 0.7273, 0.2362, 0.75, 0.1968, 0.7727, 0.2362, 0.75, 0.1968, 0.7955, 0.1968, 0.7727, 0.2362, 0.8864, 0.2756, 0.9318, 0.2756, 0.9091, 0.3149, 0.8636, 0.2362, 0.9091, 0.2362, 0.8864, 0.2756, 0.8409, 0.1968, 0.8864, 0.1968, 0.8636, 0.2362, 0.8864, 0.2756, 0.9091, 0.2362, 0.9318, 0.2756, 0.9091, 0.2362, 0.9545, 0.2362, 0.9318, 0.2756, 0.8636, 0.2362, 0.8864, 0.1968, 0.9091, 0.2362, 0.8864, 0.1968, 0.9318, 0.1968, 0.9091, 0.2362, 0.9091, 0.2362, 0.9318, 0.1968, 0.9545, 0.2362, 0.9318, 0.1968, 0.9773, 0.1968, 0.9545, 0.2362, 0.8409, 0.1968, 0.8636, 0.1575, 0.8864, 0.1968, 0.8864, 0.1968, 0.9091, 0.1575, 0.9318, 0.1968, 0.1591, 0.2756, 0.2045, 0.2756, 0.1818, 0.3149, 0.1364, 0.2362, 0.1818, 0.2362, 0.1591, 0.2756, 0.1591, 0.2756, 0.1818, 0.2362, 0.2045, 0.2756, 0.1818, 0.2362, 0.2273, 0.2362, 0.2045, 0.2756, 0.1364, 0.2362, 0.1591, 0.1968, 0.1818, 0.2362, 0.1818, 0.2362, 0.2045, 0.1968, 0.2273, 0.2362, 0.3409, 0.2756, 0.3864, 0.2756, 0.3636, 0.3149, 0.3182, 0.2362, 0.3636, 0.2362, 0.3409, 0.2756, 0.3409, 0.2756, 0.3636, 0.2362, 0.3864, 0.2756, 0.3636, 0.2362, 0.4091, 0.2362, 0.3864, 0.2756, 0.3182, 0.2362, 0.3409, 0.1968, 0.3636, 0.2362, 0.3636, 0.2362, 0.3864, 0.1968, 0.4091, 0.2362, 0.1818, 0.0, 0.2045, 0.03937, 0.1591, 0.03937, 0.2727, 0.1575, 0.2955, 0.1181, 0.3182, 0.1575, 0.9091, 0.0, 0.9318, 0.03937, 0.8864, 0.03937, 0.7273, 0.0, 0.75, 0.03937, 0.7045, 0.03937, 0.5455, 0.0, 0.5682, 0.03937, 0.5227, 0.03937, 0.2727, 0.1575, 0.3182, 0.1575, 0.2955, 0.1968, 0.09091, 0.1575, 0.1364, 0.1575, 0.1136, 0.1968, 0.8182, 0.1575, 0.8636, 0.1575, 0.8409, 0.1968, 0.6364, 0.1575, 0.6818, 0.1575, 0.6591, 0.1968, 0.4545, 0.1575, 0.5, 0.1575, 0.4773, 0.1968, 0.2727, 0.1575, 0.2955, 0.1968, 0.25, 0.1968, 0.09091, 0.1575, 0.1136, 0.1968, 0.06818, 0.1968, 0.8182, 0.1575, 0.8409, 0.1968, 0.7955, 0.1968, 0.6364, 0.1575, 0.6591, 0.1968, 0.6136, 0.1968, 0.4545, 0.1575, 0.4773, 0.1968, 0.4318, 0.1968, 0.1818, 0.3149, 0.2273, 0.3149, 0.2045, 0.3543, 0.0, 0.3149, 0.04545, 0.3149, 0.02273, 0.3543, 0.7273, 0.3149, 0.7727, 0.3149, 0.75, 0.3543, 0.5455, 0.3149, 0.5909, 0.3149, 0.5682, 0.3543, 0.3636, 0.3149, 0.4091, 0.3149, 0.3864, 0.3543, 0.4318, 0.433, 0.4773, 0.433, 0.4545, 0.4724, 0.4091, 0.3937, 0.4545, 0.3937, 0.4318, 0.433, 0.3864, 0.3543, 0.4318, 0.3543, 0.4091, 0.3937, 0.4318, 0.433, 0.4545, 0.3937, 0.4773, 0.433, 0.4545, 0.3937, 0.5, 0.3937, 0.4773, 0.433, 0.4091, 0.3937, 0.4318, 0.3543, 0.4545, 0.3937, 0.4318, 0.3543, 0.4773, 0.3543, 0.4545, 0.3937, 0.4545, 0.3937, 0.4773, 0.3543, 0.5, 0.3937, 0.4773, 0.3543, 0.5227, 0.3543, 0.5, 0.3937, 0.3864, 0.3543, 0.4091, 0.3149, 0.4318, 0.3543, 0.4091, 0.3149, 0.4545, 0.3149, 0.4318, 0.3543, 0.4318, 0.3543, 0.4545, 0.3149, 0.4773, 0.3543, 0.4545, 0.3149, 0.5, 0.3149, 0.4773, 0.3543, 0.4773, 0.3543, 0.5, 0.3149, 0.5227, 0.3543, 0.5, 0.3149, 0.5455, 0.3149, 0.5227, 0.3543, 0.6136, 0.433, 0.6591, 0.433, 0.6364, 0.4724, 0.5909, 0.3937, 0.6364, 0.3937, 0.6136, 0.433, 0.5682, 0.3543, 0.6136, 0.3543, 0.5909, 0.3937, 0.6136, 0.433, 0.6364, 0.3937, 0.6591, 0.433, 0.6364, 0.3937, 0.6818, 0.3937, 0.6591, 0.433, 0.5909, 0.3937, 0.6136, 0.3543, 0.6364, 0.3937, 0.6136, 0.3543, 0.6591, 0.3543, 0.6364, 0.3937, 0.6364, 0.3937, 0.6591, 0.3543, 0.6818, 0.3937, 0.6591, 0.3543, 0.7045, 0.3543, 0.6818, 0.3937, 0.5682, 0.3543, 0.5909, 0.3149, 0.6136, 0.3543, 0.5909, 0.3149, 0.6364, 0.3149, 0.6136, 0.3543, 0.6136, 0.3543, 0.6364, 0.3149, 0.6591, 0.3543, 0.6364, 0.3149, 0.6818, 0.3149, 0.6591, 0.3543, 0.6591, 0.3543, 0.6818, 0.3149, 0.7045, 0.3543, 0.6818, 0.3149, 0.7273, 0.3149, 0.7045, 0.3543, 0.7955, 0.433, 0.8409, 0.433, 0.8182, 0.4724, 0.7727, 0.3937, 0.8182, 0.3937, 0.7955, 0.433, 0.75, 0.3543, 0.7955, 0.3543, 0.7727, 0.3937, 0.7955, 0.433, 0.8182, 0.3937, 0.8409, 0.433, 0.8182, 0.3937, 0.8636, 0.3937, 0.8409, 0.433, 0.7727, 0.3937, 0.7955, 0.3543, 0.8182, 0.3937, 0.7955, 0.3543, 0.8409, 0.3543, 0.8182, 0.3937, 0.8182, 0.3937, 0.8409, 0.3543, 0.8636, 0.3937, 0.8409, 0.3543, 0.8864, 0.3543, 0.8636, 0.3937, 0.75, 0.3543, 0.7727, 0.3149, 0.7955, 0.3543, 0.7727, 0.3149, 0.8182, 0.3149, 0.7955, 0.3543, 0.7955, 0.3543, 0.8182, 0.3149, 0.8409, 0.3543, 0.8182, 0.3149, 0.8636, 0.3149, 0.8409, 0.3543, 0.8409, 0.3543, 0.8636, 0.3149, 0.8864, 0.3543, 0.8636, 0.3149, 0.9091, 0.3149, 0.8864, 0.3543, 0.06818, 0.433, 0.1136, 0.433, 0.09091, 0.4724, 0.04545, 0.3937, 0.09091, 0.3937, 0.06818, 0.433, 0.02273, 0.3543, 0.06818, 0.3543, 0.04545, 0.3937, 0.06818, 0.433, 0.09091, 0.3937, 0.1136, 0.433, 0.09091, 0.3937, 0.1364, 0.3937, 0.1136, 0.433, 0.04545, 0.3937, 0.06818, 0.3543, 0.09091, 0.3937, 0.06818, 0.3543, 0.1136, 0.3543, 0.09091, 0.3937, 0.09091, 0.3937, 0.1136, 0.3543, 0.1364, 0.3937, 0.1136, 0.3543, 0.1591, 0.3543, 0.1364, 0.3937, 0.02273, 0.3543, 0.04545, 0.3149, 0.06818, 0.3543, 0.04545, 0.3149, 0.09091, 0.3149, 0.06818, 0.3543, 0.06818, 0.3543, 0.09091, 0.3149, 0.1136, 0.3543, 0.09091, 0.3149, 0.1364, 0.3149, 0.1136, 0.3543, 0.1136, 0.3543, 0.1364, 0.3149, 0.1591, 0.3543, 0.1364, 0.3149, 0.1818, 0.3149, 0.1591, 0.3543, 0.25, 0.433, 0.2955, 0.433, 0.2727, 0.4724, 0.2273, 0.3937, 0.2727, 0.3937, 0.25, 0.433, 0.2045, 0.3543, 0.25, 0.3543, 0.2273, 0.3937, 0.25, 0.433, 0.2727, 0.3937, 0.2955, 0.433, 0.2727, 0.3937, 0.3182, 0.3937, 0.2955, 0.433, 0.2273, 0.3937, 0.25, 0.3543, 0.2727, 0.3937, 0.25, 0.3543, 0.2955, 0.3543, 0.2727, 0.3937, 0.2727, 0.3937, 0.2955, 0.3543, 0.3182, 0.3937, 0.2955, 0.3543, 0.3409, 0.3543, 0.3182, 0.3937, 0.2045, 0.3543, 0.2273, 0.3149, 0.25, 0.3543, 0.2273, 0.3149, 0.2727, 0.3149, 0.25, 0.3543, 0.25, 0.3543, 0.2727, 0.3149, 0.2955, 0.3543, 0.2727, 0.3149, 0.3182, 0.3149, 0.2955, 0.3543, 0.2955, 0.3543, 0.3182, 0.3149, 0.3409, 0.3543, 0.3182, 0.3149, 0.3636, 0.3149, 0.3409, 0.3543, 0.3864, 0.2756, 0.4091, 0.3149, 0.3636, 0.3149, 0.4091, 0.2362, 0.4318, 0.2756, 0.3864, 0.2756, 0.4318, 0.1968, 0.4545, 0.2362, 0.4091, 0.2362, 0.3864, 0.2756, 0.4318, 0.2756, 0.4091, 0.3149, 0.4318, 0.2756, 0.4545, 0.3149, 0.4091, 0.3149, 0.4091, 0.2362, 0.4545, 0.2362, 0.4318, 0.2756, 0.4545, 0.2362, 0.4773, 0.2756, 0.4318, 0.2756, 0.4318, 0.2756, 0.4773, 0.2756, 0.4545, 0.3149, 0.4773, 0.2756, 0.5, 0.3149, 0.4545, 0.3149, 0.4318, 0.1968, 0.4773, 0.1968, 0.4545, 0.2362, 0.4773, 0.1968, 0.5, 0.2362, 0.4545, 0.2362, 0.4545, 0.2362, 0.5, 0.2362, 0.4773, 0.2756, 0.5, 0.2362, 0.5227, 0.2756, 0.4773, 0.2756, 0.4773, 0.2756, 0.5227, 0.2756, 0.5, 0.3149, 0.5227, 0.2756, 0.5455, 0.3149, 0.5, 0.3149, 0.5682, 0.2756, 0.5909, 0.3149, 0.5455, 0.3149, 0.5909, 0.2362, 0.6136, 0.2756, 0.5682, 0.2756, 0.6136, 0.1968, 0.6364, 0.2362, 0.5909, 0.2362, 0.5682, 0.2756, 0.6136, 0.2756, 0.5909, 0.3149, 0.6136, 0.2756, 0.6364, 0.3149, 0.5909, 0.3149, 0.5909, 0.2362, 0.6364, 0.2362, 0.6136, 0.2756, 0.6364, 0.2362, 0.6591, 0.2756, 0.6136, 0.2756, 0.6136, 0.2756, 0.6591, 0.2756, 0.6364, 0.3149, 0.6591, 0.2756, 0.6818, 0.3149, 0.6364, 0.3149, 0.6136, 0.1968, 0.6591, 0.1968, 0.6364, 0.2362, 0.6591, 0.1968, 0.6818, 0.2362, 0.6364, 0.2362, 0.6364, 0.2362, 0.6818, 0.2362, 0.6591, 0.2756, 0.6818, 0.2362, 0.7045, 0.2756, 0.6591, 0.2756, 0.6591, 0.2756, 0.7045, 0.2756, 0.6818, 0.3149, 0.7045, 0.2756, 0.7273, 0.3149, 0.6818, 0.3149, 0.75, 0.2756, 0.7727, 0.3149, 0.7273, 0.3149, 0.7727, 0.2362, 0.7955, 0.2756, 0.75, 0.2756, 0.7955, 0.1968, 0.8182, 0.2362, 0.7727, 0.2362, 0.75, 0.2756, 0.7955, 0.2756, 0.7727, 0.3149, 0.7955, 0.2756, 0.8182, 0.3149, 0.7727, 0.3149, 0.7727, 0.2362, 0.8182, 0.2362, 0.7955, 0.2756, 0.8182, 0.2362, 0.8409, 0.2756, 0.7955, 0.2756, 0.7955, 0.2756, 0.8409, 0.2756, 0.8182, 0.3149, 0.8409, 0.2756, 0.8636, 0.3149, 0.8182, 0.3149, 0.7955, 0.1968, 0.8409, 0.1968, 0.8182, 0.2362, 0.8409, 0.1968, 0.8636, 0.2362, 0.8182, 0.2362, 0.8182, 0.2362, 0.8636, 0.2362, 0.8409, 0.2756, 0.8636, 0.2362, 0.8864, 0.2756, 0.8409, 0.2756, 0.8409, 0.2756, 0.8864, 0.2756, 0.8636, 0.3149, 0.8864, 0.2756, 0.9091, 0.3149, 0.8636, 0.3149, 0.02273, 0.2756, 0.04545, 0.3149, 0.0, 0.3149, 0.04545, 0.2362, 0.06818, 0.2756, 0.02273, 0.2756, 0.06818, 0.1968, 0.09091, 0.2362, 0.04545, 0.2362, 0.02273, 0.2756, 0.06818, 0.2756, 0.04545, 0.3149, 0.06818, 0.2756, 0.09091, 0.3149, 0.04545, 0.3149, 0.04545, 0.2362, 0.09091, 0.2362, 0.06818, 0.2756, 0.09091, 0.2362, 0.1136, 0.2756, 0.06818, 0.2756, 0.06818, 0.2756, 0.1136, 0.2756, 0.09091, 0.3149, 0.1136, 0.2756, 0.1364, 0.3149, 0.09091, 0.3149, 0.06818, 0.1968, 0.1136, 0.1968, 0.09091, 0.2362, 0.1136, 0.1968, 0.1364, 0.2362, 0.09091, 0.2362, 0.09091, 0.2362, 0.1364, 0.2362, 0.1136, 0.2756, 0.1364, 0.2362, 0.1591, 0.2756, 0.1136, 0.2756, 0.1136, 0.2756, 0.1591, 0.2756, 0.1364, 0.3149, 0.1591, 0.2756, 0.1818, 0.3149, 0.1364, 0.3149, 0.2045, 0.2756, 0.2273, 0.3149, 0.1818, 0.3149, 0.2273, 0.2362, 0.25, 0.2756, 0.2045, 0.2756, 0.25, 0.1968, 0.2727, 0.2362, 0.2273, 0.2362, 0.2045, 0.2756, 0.25, 0.2756, 0.2273, 0.3149, 0.25, 0.2756, 0.2727, 0.3149, 0.2273, 0.3149, 0.2273, 0.2362, 0.2727, 0.2362, 0.25, 0.2756, 0.2727, 0.2362, 0.2955, 0.2756, 0.25, 0.2756, 0.25, 0.2756, 0.2955, 0.2756, 0.2727, 0.3149, 0.2955, 0.2756, 0.3182, 0.3149, 0.2727, 0.3149, 0.25, 0.1968, 0.2955, 0.1968, 0.2727, 0.2362, 0.2955, 0.1968, 0.3182, 0.2362, 0.2727, 0.2362, 0.2727, 0.2362, 0.3182, 0.2362, 0.2955, 0.2756, 0.3182, 0.2362, 0.3409, 0.2756, 0.2955, 0.2756, 0.2955, 0.2756, 0.3409, 0.2756, 0.3182, 0.3149, 0.3409, 0.2756, 0.3636, 0.3149, 0.3182, 0.3149, 0.5227, 0.2756, 0.5682, 0.2756, 0.5455, 0.3149, 0.5, 0.2362, 0.5455, 0.2362, 0.5227, 0.2756, 0.4773, 0.1968, 0.5227, 0.1968, 0.5, 0.2362, 0.5227, 0.2756, 0.5455, 0.2362, 0.5682, 0.2756, 0.5455, 0.2362, 0.5909, 0.2362, 0.5682, 0.2756, 0.5, 0.2362, 0.5227, 0.1968, 0.5455, 0.2362, 0.5227, 0.1968, 0.5682, 0.1968, 0.5455, 0.2362, 0.5455, 0.2362, 0.5682, 0.1968, 0.5909, 0.2362, 0.5682, 0.1968, 0.6136, 0.1968, 0.5909, 0.2362, 0.4773, 0.1968, 0.5, 0.1575, 0.5227, 0.1968, 0.5, 0.1575, 0.5455, 0.1575, 0.5227, 0.1968, 0.5227, 0.1968, 0.5455, 0.1575, 0.5682, 0.1968, 0.5455, 0.1575, 0.5909, 0.1575, 0.5682, 0.1968, 0.5682, 0.1968, 0.5909, 0.1575, 0.6136, 0.1968, 0.5909, 0.1575, 0.6364, 0.1575, 0.6136, 0.1968, 0.7045, 0.2756, 0.75, 0.2756, 0.7273, 0.3149, 0.6818, 0.2362, 0.7273, 0.2362, 0.7045, 0.2756, 0.6591, 0.1968, 0.7045, 0.1968, 0.6818, 0.2362, 0.7045, 0.2756, 0.7273, 0.2362, 0.75, 0.2756, 0.7273, 0.2362, 0.7727, 0.2362, 0.75, 0.2756, 0.6818, 0.2362, 0.7045, 0.1968, 0.7273, 0.2362, 0.7045, 0.1968, 0.75, 0.1968, 0.7273, 0.2362, 0.7273, 0.2362, 0.75, 0.1968, 0.7727, 0.2362, 0.75, 0.1968, 0.7955, 0.1968, 0.7727, 0.2362, 0.6591, 0.1968, 0.6818, 0.1575, 0.7045, 0.1968, 0.6818, 0.1575, 0.7273, 0.1575, 0.7045, 0.1968, 0.7045, 0.1968, 0.7273, 0.1575, 0.75, 0.1968, 0.7273, 0.1575, 0.7727, 0.1575, 0.75, 0.1968, 0.75, 0.1968, 0.7727, 0.1575, 0.7955, 0.1968, 0.7727, 0.1575, 0.8182, 0.1575, 0.7955, 0.1968, 0.8864, 0.2756, 0.9318, 0.2756, 0.9091, 0.3149, 0.8636, 0.2362, 0.9091, 0.2362, 0.8864, 0.2756, 0.8409, 0.1968, 0.8864, 0.1968, 0.8636, 0.2362, 0.8864, 0.2756, 0.9091, 0.2362, 0.9318, 0.2756, 0.9091, 0.2362, 0.9545, 0.2362, 0.9318, 0.2756, 0.8636, 0.2362, 0.8864, 0.1968, 0.9091, 0.2362, 0.8864, 0.1968, 0.9318, 0.1968, 0.9091, 0.2362, 0.9091, 0.2362, 0.9318, 0.1968, 0.9545, 0.2362, 0.9318, 0.1968, 0.9773, 0.1968, 0.9545, 0.2362, 0.8409, 0.1968, 0.8636, 0.1575, 0.8864, 0.1968, 0.8636, 0.1575, 0.9091, 0.1575, 0.8864, 0.1968, 0.8864, 0.1968, 0.9091, 0.1575, 0.9318, 0.1968, 0.9091, 0.1575, 0.9545, 0.1575, 0.9318, 0.1968, 0.9318, 0.1968, 0.9545, 0.1575, 0.9773, 0.1968, 0.9545, 0.1575, 1.0, 0.1575, 0.9773, 0.1968, 0.1591, 0.2756, 0.2045, 0.2756, 0.1818, 0.3149, 0.1364, 0.2362, 0.1818, 0.2362, 0.1591, 0.2756, 0.1136, 0.1968, 0.1591, 0.1968, 0.1364, 0.2362, 0.1591, 0.2756, 0.1818, 0.2362, 0.2045, 0.2756, 0.1818, 0.2362, 0.2273, 0.2362, 0.2045, 0.2756, 0.1364, 0.2362, 0.1591, 0.1968, 0.1818, 0.2362, 0.1591, 0.1968, 0.2045, 0.1968, 0.1818, 0.2362, 0.1818, 0.2362, 0.2045, 0.1968, 0.2273, 0.2362, 0.2045, 0.1968, 0.25, 0.1968, 0.2273, 0.2362, 0.1136, 0.1968, 0.1364, 0.1575, 0.1591, 0.1968, 0.1364, 0.1575, 0.1818, 0.1575, 0.1591, 0.1968, 0.1591, 0.1968, 0.1818, 0.1575, 0.2045, 0.1968, 0.1818, 0.1575, 0.2273, 0.1575, 0.2045, 0.1968, 0.2045, 0.1968, 0.2273, 0.1575, 0.25, 0.1968, 0.2273, 0.1575, 0.2727, 0.1575, 0.25, 0.1968, 0.3409, 0.2756, 0.3864, 0.2756, 0.3636, 0.3149, 0.3182, 0.2362, 0.3636, 0.2362, 0.3409, 0.2756, 0.2955, 0.1968, 0.3409, 0.1968, 0.3182, 0.2362, 0.3409, 0.2756, 0.3636, 0.2362, 0.3864, 0.2756, 0.3636, 0.2362, 0.4091, 0.2362, 0.3864, 0.2756, 0.3182, 0.2362, 0.3409, 0.1968, 0.3636, 0.2362, 0.3409, 0.1968, 0.3864, 0.1968, 0.3636, 0.2362, 0.3636, 0.2362, 0.3864, 0.1968, 0.4091, 0.2362, 0.3864, 0.1968, 0.4318, 0.1968, 0.4091, 0.2362, 0.2955, 0.1968, 0.3182, 0.1575, 0.3409, 0.1968, 0.3182, 0.1575, 0.3636, 0.1575, 0.3409, 0.1968, 0.3409, 0.1968, 0.3636, 0.1575, 0.3864, 0.1968, 0.3636, 0.1575, 0.4091, 0.1575, 0.3864, 0.1968, 0.3864, 0.1968, 0.4091, 0.1575, 0.4318, 0.1968, 0.4091, 0.1575, 0.4545, 0.1575, 0.4318, 0.1968, 0.4773, 0.1181, 0.5, 0.1575, 0.4545, 0.1575, 0.5, 0.07873, 0.5227, 0.1181, 0.4773, 0.1181, 0.5227, 0.03937, 0.5455, 0.07873, 0.5, 0.07873, 0.4773, 0.1181, 0.5227, 0.1181, 0.5, 0.1575, 0.5227, 0.1181, 0.5455, 0.1575, 0.5, 0.1575, 0.5, 0.07873, 0.5455, 0.07873, 0.5227, 0.1181, 0.5455, 0.07873, 0.5682, 0.1181, 0.5227, 0.1181, 0.5227, 0.1181, 0.5682, 0.1181, 0.5455, 0.1575, 0.5682, 0.1181, 0.5909, 0.1575, 0.5455, 0.1575, 0.5227, 0.03937, 0.5682, 0.03937, 0.5455, 0.07873, 0.5682, 0.03937, 0.5909, 0.07873, 0.5455, 0.07873, 0.5455, 0.07873, 0.5909, 0.07873, 0.5682, 0.1181, 0.5909, 0.07873, 0.6136, 0.1181, 0.5682, 0.1181, 0.5682, 0.1181, 0.6136, 0.1181, 0.5909, 0.1575, 0.6136, 0.1181, 0.6364, 0.1575, 0.5909, 0.1575, 0.6591, 0.1181, 0.6818, 0.1575, 0.6364, 0.1575, 0.6818, 0.07873, 0.7045, 0.1181, 0.6591, 0.1181, 0.7045, 0.03937, 0.7273, 0.07873, 0.6818, 0.07873, 0.6591, 0.1181, 0.7045, 0.1181, 0.6818, 0.1575, 0.7045, 0.1181, 0.7273, 0.1575, 0.6818, 0.1575, 0.6818, 0.07873, 0.7273, 0.07873, 0.7045, 0.1181, 0.7273, 0.07873, 0.75, 0.1181, 0.7045, 0.1181, 0.7045, 0.1181, 0.75, 0.1181, 0.7273, 0.1575, 0.75, 0.1181, 0.7727, 0.1575, 0.7273, 0.1575, 0.7045, 0.03937, 0.75, 0.03937, 0.7273, 0.07873, 0.75, 0.03937, 0.7727, 0.07873, 0.7273, 0.07873, 0.7273, 0.07873, 0.7727, 0.07873, 0.75, 0.1181, 0.7727, 0.07873, 0.7955, 0.1181, 0.75, 0.1181, 0.75, 0.1181, 0.7955, 0.1181, 0.7727, 0.1575, 0.7955, 0.1181, 0.8182, 0.1575, 0.7727, 0.1575, 0.8409, 0.1181, 0.8636, 0.1575, 0.8182, 0.1575, 0.8636, 0.07873, 0.8864, 0.1181, 0.8409, 0.1181, 0.8864, 0.03937, 0.9091, 0.07873, 0.8636, 0.07873, 0.8409, 0.1181, 0.8864, 0.1181, 0.8636, 0.1575, 0.8864, 0.1181, 0.9091, 0.1575, 0.8636, 0.1575, 0.8636, 0.07873, 0.9091, 0.07873, 0.8864, 0.1181, 0.9091, 0.07873, 0.9318, 0.1181, 0.8864, 0.1181, 0.8864, 0.1181, 0.9318, 0.1181, 0.9091, 0.1575, 0.9318, 0.1181, 0.9545, 0.1575, 0.9091, 0.1575, 0.8864, 0.03937, 0.9318, 0.03937, 0.9091, 0.07873, 0.9318, 0.03937, 0.9545, 0.07873, 0.9091, 0.07873, 0.9091, 0.07873, 0.9545, 0.07873, 0.9318, 0.1181, 0.9545, 0.07873, 0.9773, 0.1181, 0.9318, 0.1181, 0.9318, 0.1181, 0.9773, 0.1181, 0.9545, 0.1575, 0.9773, 0.1181, 1.0, 0.1575, 0.9545, 0.1575, 0.4091, 0.1575, 0.4318, 0.1181, 0.4545, 0.1575, 0.3636, 0.1575, 0.3864, 0.1181, 0.4091, 0.1575, 0.3182, 0.1575, 0.3409, 0.1181, 0.3636, 0.1575, 0.4091, 0.1575, 0.3864, 0.1181, 0.4318, 0.1181, 0.3864, 0.1181, 0.4091, 0.07873, 0.4318, 0.1181, 0.3636, 0.1575, 0.3409, 0.1181, 0.3864, 0.1181, 0.3409, 0.1181, 0.3636, 0.07873, 0.3864, 0.1181, 0.3864, 0.1181, 0.3636, 0.07873, 0.4091, 0.07873, 0.3636, 0.07873, 0.3864, 0.03937, 0.4091, 0.07873, 0.3182, 0.1575, 0.2955, 0.1181, 0.3409, 0.1181, 0.2955, 0.1181, 0.3182, 0.07873, 0.3409, 0.1181, 0.3409, 0.1181, 0.3182, 0.07873, 0.3636, 0.07873, 0.3182, 0.07873, 0.3409, 0.03937, 0.3636, 0.07873, 0.3636, 0.07873, 0.3409, 0.03937, 0.3864, 0.03937, 0.3409, 0.03937, 0.3636, 0.0, 0.3864, 0.03937, 0.1136, 0.1181, 0.1364, 0.1575, 0.09091, 0.1575, 0.1364, 0.07873, 0.1591, 0.1181, 0.1136, 0.1181, 0.1591, 0.03937, 0.1818, 0.07873, 0.1364, 0.07873, 0.1136, 0.1181, 0.1591, 0.1181, 0.1364, 0.1575, 0.1591, 0.1181, 0.1818, 0.1575, 0.1364, 0.1575, 0.1364, 0.07873, 0.1818, 0.07873, 0.1591, 0.1181, 0.1818, 0.07873, 0.2045, 0.1181, 0.1591, 0.1181, 0.1591, 0.1181, 0.2045, 0.1181, 0.1818, 0.1575, 0.2045, 0.1181, 0.2273, 0.1575, 0.1818, 0.1575, 0.1591, 0.03937, 0.2045, 0.03937, 0.1818, 0.07873, 0.2045, 0.03937, 0.2273, 0.07873, 0.1818, 0.07873, 0.1818, 0.07873, 0.2273, 0.07873, 0.2045, 0.1181, 0.2273, 0.07873, 0.25, 0.1181, 0.2045, 0.1181, 0.2045, 0.1181, 0.25, 0.1181, 0.2273, 0.1575, 0.25, 0.1181, 0.2727, 0.1575, 0.2273, 0.1575, 0.1818, 0.0, 0.2045, 0.03937, 0.1591, 0.03937, 0.2727, 0.1575, 0.2955, 0.1181, 0.3182, 0.1575, 0.9091, 0.0, 0.9318, 0.03937, 0.8864, 0.03937, 0.7273, 0.0, 0.75, 0.03937, 0.7045, 0.03937, 0.5455, 0.0, 0.5682, 0.03937, 0.5227, 0.03937, 0.2727, 0.1575, 0.3182, 0.1575, 0.2955, 0.1968, 0.09091, 0.1575, 0.1364, 0.1575, 0.1136, 0.1968, 0.8182, 0.1575, 0.8636, 0.1575, 0.8409, 0.1968, 0.6364, 0.1575, 0.6818, 0.1575, 0.6591, 0.1968, 0.4545, 0.1575, 0.5, 0.1575, 0.4773, 0.1968, 0.2727, 0.1575, 0.2955, 0.1968, 0.25, 0.1968, 0.09091, 0.1575, 0.1136, 0.1968, 0.06818, 0.1968, 0.8182, 0.1575, 0.8409, 0.1968, 0.7955, 0.1968, 0.6364, 0.1575, 0.6591, 0.1968, 0.6136, 0.1968, 0.4545, 0.1575, 0.4773, 0.1968, 0.4318, 0.1968, 0.1818, 0.3149, 0.2273, 0.3149, 0.2045, 0.3543, 0.0, 0.3149, 0.04545, 0.3149, 0.02273, 0.3543, 0.7273, 0.3149, 0.7727, 0.3149, 0.75, 0.3543, 0.5455, 0.3149, 0.5909, 0.3149, 0.5682, 0.3543, 0.3636, 0.3149, 0.4091, 0.3149, 0.3864, 0.3543, 0.4318, 0.433, 0.4773, 0.433, 0.4545, 0.4724, 0.4091, 0.3937, 0.4545, 0.3937, 0.4318, 0.433, 0.3864, 0.3543, 0.4318, 0.3543, 0.4091, 0.3937, 0.4318, 0.433, 0.4545, 0.3937, 0.4773, 0.433, 0.4545, 0.3937, 0.5, 0.3937, 0.4773, 0.433, 0.4091, 0.3937, 0.4318, 0.3543, 0.4545, 0.3937, 0.4318, 0.3543, 0.4773, 0.3543, 0.4545, 0.3937, 0.4545, 0.3937, 0.4773, 0.3543, 0.5, 0.3937, 0.4773, 0.3543, 0.5227, 0.3543, 0.5, 0.3937, 0.3864, 0.3543, 0.4091, 0.3149, 0.4318, 0.3543, 0.4091, 0.3149, 0.4545, 0.3149, 0.4318, 0.3543, 0.4318, 0.3543, 0.4545, 0.3149, 0.4773, 0.3543, 0.4545, 0.3149, 0.5, 0.3149, 0.4773, 0.3543, 0.4773, 0.3543, 0.5, 0.3149, 0.5227, 0.3543, 0.5, 0.3149, 0.5455, 0.3149, 0.5227, 0.3543, 0.6136, 0.433, 0.6591, 0.433, 0.6364, 0.4724, 0.5909, 0.3937, 0.6364, 0.3937, 0.6136, 0.433, 0.5682, 0.3543, 0.6136, 0.3543, 0.5909, 0.3937, 0.6136, 0.433, 0.6364, 0.3937, 0.6591, 0.433, 0.6364, 0.3937, 0.6818, 0.3937, 0.6591, 0.433, 0.5909, 0.3937, 0.6136, 0.3543, 0.6364, 0.3937, 0.6136, 0.3543, 0.6591, 0.3543, 0.6364, 0.3937, 0.6364, 0.3937, 0.6591, 0.3543, 0.6818, 0.3937, 0.6591, 0.3543, 0.7045, 0.3543, 0.6818, 0.3937, 0.5682, 0.3543, 0.5909, 0.3149, 0.6136, 0.3543, 0.5909, 0.3149, 0.6364, 0.3149, 0.6136, 0.3543, 0.6136, 0.3543, 0.6364, 0.3149, 0.6591, 0.3543, 0.6364, 0.3149, 0.6818, 0.3149, 0.6591, 0.3543, 0.6591, 0.3543, 0.6818, 0.3149, 0.7045, 0.3543, 0.6818, 0.3149, 0.7273, 0.3149, 0.7045, 0.3543, 0.7955, 0.433, 0.8409, 0.433, 0.8182, 0.4724, 0.7727, 0.3937, 0.8182, 0.3937, 0.7955, 0.433, 0.75, 0.3543, 0.7955, 0.3543, 0.7727, 0.3937, 0.7955, 0.433, 0.8182, 0.3937, 0.8409, 0.433, 0.8182, 0.3937, 0.8636, 0.3937, 0.8409, 0.433, 0.7727, 0.3937, 0.7955, 0.3543, 0.8182, 0.3937, 0.7955, 0.3543, 0.8409, 0.3543, 0.8182, 0.3937, 0.8182, 0.3937, 0.8409, 0.3543, 0.8636, 0.3937, 0.8409, 0.3543, 0.8864, 0.3543, 0.8636, 0.3937, 0.75, 0.3543, 0.7727, 0.3149, 0.7955, 0.3543, 0.7727, 0.3149, 0.8182, 0.3149, 0.7955, 0.3543, 0.7955, 0.3543, 0.8182, 0.3149, 0.8409, 0.3543, 0.8182, 0.3149, 0.8636, 0.3149, 0.8409, 0.3543, 0.8409, 0.3543, 0.8636, 0.3149, 0.8864, 0.3543, 0.8636, 0.3149, 0.9091, 0.3149, 0.8864, 0.3543, 0.06818, 0.433, 0.1136, 0.433, 0.09091, 0.4724, 0.04545, 0.3937, 0.09091, 0.3937, 0.06818, 0.433, 0.02273, 0.3543, 0.06818, 0.3543, 0.04545, 0.3937, 0.06818, 0.433, 0.09091, 0.3937, 0.1136, 0.433, 0.09091, 0.3937, 0.1364, 0.3937, 0.1136, 0.433, 0.04545, 0.3937, 0.06818, 0.3543, 0.09091, 0.3937, 0.06818, 0.3543, 0.1136, 0.3543, 0.09091, 0.3937, 0.09091, 0.3937, 0.1136, 0.3543, 0.1364, 0.3937, 0.1136, 0.3543, 0.1591, 0.3543, 0.1364, 0.3937, 0.02273, 0.3543, 0.04545, 0.3149, 0.06818, 0.3543, 0.04545, 0.3149, 0.09091, 0.3149, 0.06818, 0.3543, 0.06818, 0.3543, 0.09091, 0.3149, 0.1136, 0.3543, 0.09091, 0.3149, 0.1364, 0.3149, 0.1136, 0.3543, 0.1136, 0.3543, 0.1364, 0.3149, 0.1591, 0.3543, 0.1364, 0.3149, 0.1818, 0.3149, 0.1591, 0.3543, 0.25, 0.433, 0.2955, 0.433, 0.2727, 0.4724, 0.2273, 0.3937, 0.2727, 0.3937, 0.25, 0.433, 0.2045, 0.3543, 0.25, 0.3543, 0.2273, 0.3937, 0.25, 0.433, 0.2727, 0.3937, 0.2955, 0.433, 0.2727, 0.3937, 0.3182, 0.3937, 0.2955, 0.433, 0.2273, 0.3937, 0.25, 0.3543, 0.2727, 0.3937, 0.25, 0.3543, 0.2955, 0.3543, 0.2727, 0.3937, 0.2727, 0.3937, 0.2955, 0.3543, 0.3182, 0.3937, 0.2955, 0.3543, 0.3409, 0.3543, 0.3182, 0.3937, 0.2045, 0.3543, 0.2273, 0.3149, 0.25, 0.3543, 0.2273, 0.3149, 0.2727, 0.3149, 0.25, 0.3543, 0.25, 0.3543, 0.2727, 0.3149, 0.2955, 0.3543, 0.2727, 0.3149, 0.3182, 0.3149, 0.2955, 0.3543, 0.2955, 0.3543, 0.3182, 0.3149, 0.3409, 0.3543, 0.3182, 0.3149, 0.3636, 0.3149, 0.3409, 0.3543, 0.3864, 0.2756, 0.4091, 0.3149, 0.3636, 0.3149, 0.4091, 0.2362, 0.4318, 0.2756, 0.3864, 0.2756, 0.4318, 0.1968, 0.4545, 0.2362, 0.4091, 0.2362, 0.3864, 0.2756, 0.4318, 0.2756, 0.4091, 0.3149, 0.4318, 0.2756, 0.4545, 0.3149, 0.4091, 0.3149, 0.4091, 0.2362, 0.4545, 0.2362, 0.4318, 0.2756, 0.4545, 0.2362, 0.4773, 0.2756, 0.4318, 0.2756, 0.4318, 0.2756, 0.4773, 0.2756, 0.4545, 0.3149, 0.4773, 0.2756, 0.5, 0.3149, 0.4545, 0.3149, 0.4318, 0.1968, 0.4773, 0.1968, 0.4545, 0.2362, 0.4773, 0.1968, 0.5, 0.2362, 0.4545, 0.2362, 0.4545, 0.2362, 0.5, 0.2362, 0.4773, 0.2756, 0.5, 0.2362, 0.5227, 0.2756, 0.4773, 0.2756, 0.4773, 0.2756, 0.5227, 0.2756, 0.5, 0.3149, 0.5227, 0.2756, 0.5455, 0.3149, 0.5, 0.3149, 0.5682, 0.2756, 0.5909, 0.3149, 0.5455, 0.3149, 0.5909, 0.2362, 0.6136, 0.2756, 0.5682, 0.2756, 0.6136, 0.1968, 0.6364, 0.2362, 0.5909, 0.2362, 0.5682, 0.2756, 0.6136, 0.2756, 0.5909, 0.3149, 0.6136, 0.2756, 0.6364, 0.3149, 0.5909, 0.3149, 0.5909, 0.2362, 0.6364, 0.2362, 0.6136, 0.2756, 0.6364, 0.2362, 0.6591, 0.2756, 0.6136, 0.2756, 0.6136, 0.2756, 0.6591, 0.2756, 0.6364, 0.3149, 0.6591, 0.2756, 0.6818, 0.3149, 0.6364, 0.3149, 0.6136, 0.1968, 0.6591, 0.1968, 0.6364, 0.2362, 0.6591, 0.1968, 0.6818, 0.2362, 0.6364, 0.2362, 0.6364, 0.2362, 0.6818, 0.2362, 0.6591, 0.2756, 0.6818, 0.2362, 0.7045, 0.2756, 0.6591, 0.2756, 0.6591, 0.2756, 0.7045, 0.2756, 0.6818, 0.3149, 0.7045, 0.2756, 0.7273, 0.3149, 0.6818, 0.3149, 0.75, 0.2756, 0.7727, 0.3149, 0.7273, 0.3149, 0.7727, 0.2362, 0.7955, 0.2756, 0.75, 0.2756, 0.7955, 0.1968, 0.8182, 0.2362, 0.7727, 0.2362, 0.75, 0.2756, 0.7955, 0.2756, 0.7727, 0.3149, 0.7955, 0.2756, 0.8182, 0.3149, 0.7727, 0.3149, 0.7727, 0.2362, 0.8182, 0.2362, 0.7955, 0.2756, 0.8182, 0.2362, 0.8409, 0.2756, 0.7955, 0.2756, 0.7955, 0.2756, 0.8409, 0.2756, 0.8182, 0.3149, 0.8409, 0.2756, 0.8636, 0.3149, 0.8182, 0.3149, 0.7955, 0.1968, 0.8409, 0.1968, 0.8182, 0.2362, 0.8409, 0.1968, 0.8636, 0.2362, 0.8182, 0.2362, 0.8182, 0.2362, 0.8636, 0.2362, 0.8409, 0.2756, 0.8636, 0.2362, 0.8864, 0.2756, 0.8409, 0.2756, 0.8409, 0.2756, 0.8864, 0.2756, 0.8636, 0.3149, 0.8864, 0.2756, 0.9091, 0.3149, 0.8636, 0.3149, 0.02273, 0.2756, 0.04545, 0.3149, 0.0, 0.3149, 0.04545, 0.2362, 0.06818, 0.2756, 0.02273, 0.2756, 0.06818, 0.1968, 0.09091, 0.2362, 0.04545, 0.2362, 0.02273, 0.2756, 0.06818, 0.2756, 0.04545, 0.3149, 0.06818, 0.2756, 0.09091, 0.3149, 0.04545, 0.3149, 0.04545, 0.2362, 0.09091, 0.2362, 0.06818, 0.2756, 0.09091, 0.2362, 0.1136, 0.2756, 0.06818, 0.2756, 0.06818, 0.2756, 0.1136, 0.2756, 0.09091, 0.3149, 0.1136, 0.2756, 0.1364, 0.3149, 0.09091, 0.3149, 0.06818, 0.1968, 0.1136, 0.1968, 0.09091, 0.2362, 0.1136, 0.1968, 0.1364, 0.2362, 0.09091, 0.2362, 0.09091, 0.2362, 0.1364, 0.2362, 0.1136, 0.2756, 0.1364, 0.2362, 0.1591, 0.2756, 0.1136, 0.2756, 0.1136, 0.2756, 0.1591, 0.2756, 0.1364, 0.3149, 0.1591, 0.2756, 0.1818, 0.3149, 0.1364, 0.3149, 0.2045, 0.2756, 0.2273, 0.3149, 0.1818, 0.3149, 0.2273, 0.2362, 0.25, 0.2756, 0.2045, 0.2756, 0.25, 0.1968, 0.2727, 0.2362, 0.2273, 0.2362, 0.2045, 0.2756, 0.25, 0.2756, 0.2273, 0.3149, 0.25, 0.2756, 0.2727, 0.3149, 0.2273, 0.3149, 0.2273, 0.2362, 0.2727, 0.2362, 0.25, 0.2756, 0.2727, 0.2362, 0.2955, 0.2756, 0.25, 0.2756, 0.25, 0.2756, 0.2955, 0.2756, 0.2727, 0.3149, 0.2955, 0.2756, 0.3182, 0.3149, 0.2727, 0.3149, 0.25, 0.1968, 0.2955, 0.1968, 0.2727, 0.2362, 0.2955, 0.1968, 0.3182, 0.2362, 0.2727, 0.2362, 0.2727, 0.2362, 0.3182, 0.2362, 0.2955, 0.2756, 0.3182, 0.2362, 0.3409, 0.2756, 0.2955, 0.2756, 0.2955, 0.2756, 0.3409, 0.2756, 0.3182, 0.3149, 0.3409, 0.2756, 0.3636, 0.3149, 0.3182, 0.3149, 0.5227, 0.2756, 0.5682, 0.2756, 0.5455, 0.3149, 0.5, 0.2362, 0.5455, 0.2362, 0.5227, 0.2756, 0.4773, 0.1968, 0.5227, 0.1968, 0.5, 0.2362, 0.5227, 0.2756, 0.5455, 0.2362, 0.5682, 0.2756, 0.5455, 0.2362, 0.5909, 0.2362, 0.5682, 0.2756, 0.5, 0.2362, 0.5227, 0.1968, 0.5455, 0.2362, 0.5227, 0.1968, 0.5682, 0.1968, 0.5455, 0.2362, 0.5455, 0.2362, 0.5682, 0.1968, 0.5909, 0.2362, 0.5682, 0.1968, 0.6136, 0.1968, 0.5909, 0.2362, 0.4773, 0.1968, 0.5, 0.1575, 0.5227, 0.1968, 0.5, 0.1575, 0.5455, 0.1575, 0.5227, 0.1968, 0.5227, 0.1968, 0.5455, 0.1575, 0.5682, 0.1968, 0.5455, 0.1575, 0.5909, 0.1575, 0.5682, 0.1968, 0.5682, 0.1968, 0.5909, 0.1575, 0.6136, 0.1968, 0.5909, 0.1575, 0.6364, 0.1575, 0.6136, 0.1968, 0.7045, 0.2756, 0.75, 0.2756, 0.7273, 0.3149, 0.6818, 0.2362, 0.7273, 0.2362, 0.7045, 0.2756, 0.6591, 0.1968, 0.7045, 0.1968, 0.6818, 0.2362, 0.7045, 0.2756, 0.7273, 0.2362, 0.75, 0.2756, 0.7273, 0.2362, 0.7727, 0.2362, 0.75, 0.2756, 0.6818, 0.2362, 0.7045, 0.1968, 0.7273, 0.2362, 0.7045, 0.1968, 0.75, 0.1968, 0.7273, 0.2362, 0.7273, 0.2362, 0.75, 0.1968, 0.7727, 0.2362, 0.75, 0.1968, 0.7955, 0.1968, 0.7727, 0.2362, 0.6591, 0.1968, 0.6818, 0.1575, 0.7045, 0.1968, 0.6818, 0.1575, 0.7273, 0.1575, 0.7045, 0.1968, 0.7045, 0.1968, 0.7273, 0.1575, 0.75, 0.1968, 0.7273, 0.1575, 0.7727, 0.1575, 0.75, 0.1968, 0.75, 0.1968, 0.7727, 0.1575, 0.7955, 0.1968, 0.7727, 0.1575, 0.8182, 0.1575, 0.7955, 0.1968, 0.8864, 0.2756, 0.9318, 0.2756, 0.9091, 0.3149, 0.8636, 0.2362, 0.9091, 0.2362, 0.8864, 0.2756, 0.8409, 0.1968, 0.8864, 0.1968, 0.8636, 0.2362, 0.8864, 0.2756, 0.9091, 0.2362, 0.9318, 0.2756, 0.9091, 0.2362, 0.9545, 0.2362, 0.9318, 0.2756, 0.8636, 0.2362, 0.8864, 0.1968, 0.9091, 0.2362, 0.8864, 0.1968, 0.9318, 0.1968, 0.9091, 0.2362, 0.9091, 0.2362, 0.9318, 0.1968, 0.9545, 0.2362, 0.9318, 0.1968, 0.9773, 0.1968, 0.9545, 0.2362, 0.8409, 0.1968, 0.8636, 0.1575, 0.8864, 0.1968, 0.8636, 0.1575, 0.9091, 0.1575, 0.8864, 0.1968, 0.8864, 0.1968, 0.9091, 0.1575, 0.9318, 0.1968, 0.9091, 0.1575, 0.9545, 0.1575, 0.9318, 0.1968, 0.9318, 0.1968, 0.9545, 0.1575, 0.9773, 0.1968, 0.9545, 0.1575, 1.0, 0.1575, 0.9773, 0.1968, 0.1591, 0.2756, 0.2045, 0.2756, 0.1818, 0.3149, 0.1364, 0.2362, 0.1818, 0.2362, 0.1591, 0.2756, 0.1136, 0.1968, 0.1591, 0.1968, 0.1364, 0.2362, 0.1591, 0.2756, 0.1818, 0.2362, 0.2045, 0.2756, 0.1818, 0.2362, 0.2273, 0.2362, 0.2045, 0.2756, 0.1364, 0.2362, 0.1591, 0.1968, 0.1818, 0.2362, 0.1591, 0.1968, 0.2045, 0.1968, 0.1818, 0.2362, 0.1818, 0.2362, 0.2045, 0.1968, 0.2273, 0.2362, 0.2045, 0.1968, 0.25, 0.1968, 0.2273, 0.2362, 0.1136, 0.1968, 0.1364, 0.1575, 0.1591, 0.1968, 0.1364, 0.1575, 0.1818, 0.1575, 0.1591, 0.1968, 0.1591, 0.1968, 0.1818, 0.1575, 0.2045, 0.1968, 0.1818, 0.1575, 0.2273, 0.1575, 0.2045, 0.1968, 0.2045, 0.1968, 0.2273, 0.1575, 0.25, 0.1968, 0.2273, 0.1575, 0.2727, 0.1575, 0.25, 0.1968, 0.3409, 0.2756, 0.3864, 0.2756, 0.3636, 0.3149, 0.3182, 0.2362, 0.3636, 0.2362, 0.3409, 0.2756, 0.2955, 0.1968, 0.3409, 0.1968, 0.3182, 0.2362, 0.3409, 0.2756, 0.3636, 0.2362, 0.3864, 0.2756, 0.3636, 0.2362, 0.4091, 0.2362, 0.3864, 0.2756, 0.3182, 0.2362, 0.3409, 0.1968, 0.3636, 0.2362, 0.3409, 0.1968, 0.3864, 0.1968, 0.3636, 0.2362, 0.3636, 0.2362, 0.3864, 0.1968, 0.4091, 0.2362, 0.3864, 0.1968, 0.4318, 0.1968, 0.4091, 0.2362, 0.2955, 0.1968, 0.3182, 0.1575, 0.3409, 0.1968, 0.3182, 0.1575, 0.3636, 0.1575, 0.3409, 0.1968, 0.3409, 0.1968, 0.3636, 0.1575, 0.3864, 0.1968, 0.3636, 0.1575, 0.4091, 0.1575, 0.3864, 0.1968, 0.3864, 0.1968, 0.4091, 0.1575, 0.4318, 0.1968, 0.4091, 0.1575, 0.4545, 0.1575, 0.4318, 0.1968, 0.4773, 0.1181, 0.5, 0.1575, 0.4545, 0.1575, 0.5, 0.07873, 0.5227, 0.1181, 0.4773, 0.1181, 0.5227, 0.03937, 0.5455, 0.07873, 0.5, 0.07873, 0.4773, 0.1181, 0.5227, 0.1181, 0.5, 0.1575, 0.5227, 0.1181, 0.5455, 0.1575, 0.5, 0.1575, 0.5, 0.07873, 0.5455, 0.07873, 0.5227, 0.1181, 0.5455, 0.07873, 0.5682, 0.1181, 0.5227, 0.1181, 0.5227, 0.1181, 0.5682, 0.1181, 0.5455, 0.1575, 0.5682, 0.1181, 0.5909, 0.1575, 0.5455, 0.1575, 0.5227, 0.03937, 0.5682, 0.03937, 0.5455, 0.07873, 0.5682, 0.03937, 0.5909, 0.07873, 0.5455, 0.07873, 0.5455, 0.07873, 0.5909, 0.07873, 0.5682, 0.1181, 0.5909, 0.07873, 0.6136, 0.1181, 0.5682, 0.1181, 0.5682, 0.1181, 0.6136, 0.1181, 0.5909, 0.1575, 0.6136, 0.1181, 0.6364, 0.1575, 0.5909, 0.1575, 0.6591, 0.1181, 0.6818, 0.1575, 0.6364, 0.1575, 0.6818, 0.07873, 0.7045, 0.1181, 0.6591, 0.1181, 0.7045, 0.03937, 0.7273, 0.07873, 0.6818, 0.07873, 0.6591, 0.1181, 0.7045, 0.1181, 0.6818, 0.1575, 0.7045, 0.1181, 0.7273, 0.1575, 0.6818, 0.1575, 0.6818, 0.07873, 0.7273, 0.07873, 0.7045, 0.1181, 0.7273, 0.07873, 0.75, 0.1181, 0.7045, 0.1181, 0.7045, 0.1181, 0.75, 0.1181, 0.7273, 0.1575, 0.75, 0.1181, 0.7727, 0.1575, 0.7273, 0.1575, 0.7045, 0.03937, 0.75, 0.03937, 0.7273, 0.07873, 0.75, 0.03937, 0.7727, 0.07873, 0.7273, 0.07873, 0.7273, 0.07873, 0.7727, 0.07873, 0.75, 0.1181, 0.7727, 0.07873, 0.7955, 0.1181, 0.75, 0.1181, 0.75, 0.1181, 0.7955, 0.1181, 0.7727, 0.1575, 0.7955, 0.1181, 0.8182, 0.1575, 0.7727, 0.1575, 0.8409, 0.1181, 0.8636, 0.1575, 0.8182, 0.1575, 0.8636, 0.07873, 0.8864, 0.1181, 0.8409, 0.1181, 0.8864, 0.03937, 0.9091, 0.07873, 0.8636, 0.07873, 0.8409, 0.1181, 0.8864, 0.1181, 0.8636, 0.1575, 0.8864, 0.1181, 0.9091, 0.1575, 0.8636, 0.1575, 0.8636, 0.07873, 0.9091, 0.07873, 0.8864, 0.1181, 0.9091, 0.07873, 0.9318, 0.1181, 0.8864, 0.1181, 0.8864, 0.1181, 0.9318, 0.1181, 0.9091, 0.1575, 0.9318, 0.1181, 0.9545, 0.1575, 0.9091, 0.1575, 0.8864, 0.03937, 0.9318, 0.03937, 0.9091, 0.07873, 0.9318, 0.03937, 0.9545, 0.07873, 0.9091, 0.07873, 0.9091, 0.07873, 0.9545, 0.07873, 0.9318, 0.1181, 0.9545, 0.07873, 0.9773, 0.1181, 0.9318, 0.1181, 0.9318, 0.1181, 0.9773, 0.1181, 0.9545, 0.1575, 0.9773, 0.1181, 1.0, 0.1575, 0.9545, 0.1575, 0.4091, 0.1575, 0.4318, 0.1181, 0.4545, 0.1575, 0.3636, 0.1575, 0.3864, 0.1181, 0.4091, 0.1575, 0.3182, 0.1575, 0.3409, 0.1181, 0.3636, 0.1575, 0.4091, 0.1575, 0.3864, 0.1181, 0.4318, 0.1181, 0.3864, 0.1181, 0.4091, 0.07873, 0.4318, 0.1181, 0.3636, 0.1575, 0.3409, 0.1181, 0.3864, 0.1181, 0.3409, 0.1181, 0.3636, 0.07873, 0.3864, 0.1181, 0.3864, 0.1181, 0.3636, 0.07873, 0.4091, 0.07873, 0.3636, 0.07873, 0.3864, 0.03937, 0.4091, 0.07873, 0.3182, 0.1575, 0.2955, 0.1181, 0.3409, 0.1181, 0.2955, 0.1181, 0.3182, 0.07873, 0.3409, 0.1181, 0.3409, 0.1181, 0.3182, 0.07873, 0.3636, 0.07873, 0.3182, 0.07873, 0.3409, 0.03937, 0.3636, 0.07873, 0.3636, 0.07873, 0.3409, 0.03937, 0.3864, 0.03937, 0.3409, 0.03937, 0.3636, 0.0, 0.3864, 0.03937, 0.1136, 0.1181, 0.1364, 0.1575, 0.09091, 0.1575, 0.1364, 0.07873, 0.1591, 0.1181, 0.1136, 0.1181, 0.1591, 0.03937, 0.1818, 0.07873, 0.1364, 0.07873, 0.1136, 0.1181, 0.1591, 0.1181, 0.1364, 0.1575, 0.1591, 0.1181, 0.1818, 0.1575, 0.1364, 0.1575, 0.1364, 0.07873, 0.1818, 0.07873, 0.1591, 0.1181, 0.1818, 0.07873, 0.2045, 0.1181, 0.1591, 0.1181, 0.1591, 0.1181, 0.2045, 0.1181, 0.1818, 0.1575, 0.2045, 0.1181, 0.2273, 0.1575, 0.1818, 0.1575, 0.1591, 0.03937, 0.2045, 0.03937, 0.1818, 0.07873, 0.2045, 0.03937, 0.2273, 0.07873, 0.1818, 0.07873, 0.1818, 0.07873, 0.2273, 0.07873, 0.2045, 0.1181, 0.2273, 0.07873, 0.25, 0.1181, 0.2045, 0.1181, 0.2045, 0.1181, 0.25, 0.1181, 0.2273, 0.1575, 0.25, 0.1181, 0.2727, 0.1575, 0.2273, 0.1575])
me_icosphere_003.update()

# ---- objects
ob_icosphere = bpy.data.objects.new('Icosphere', me_icosphere_003)

# ---- transforms, parenting, visibility, modifiers, constraints
ob_icosphere.location = (0.3069, 0.0, 0.3023)
ob_icosphere.scale = (0.646, 0.646, 0.646)
_m = ob_icosphere.modifiers.new('Decimate', 'DECIMATE')
_m.ratio = 0.06134

# ---- collection membership
col_collection.objects.link(ob_icosphere)

# ---- scene / render settings (as saved in the file)
scene.frame_start = 1; scene.frame_end = 250; scene.frame_set(1)
scene.render.engine = 'BLENDER_EEVEE_NEXT'
scene.cycles.sampling_pattern = 'TABULATED_SOBOL'
scene.eevee.ray_tracing_options.trace_max_roughness = 0.0
bpy.context.view_layer.update()

# ---- added for rendering (the .blend has no active camera and no usable light): camera, sun
cam_auto = bpy.data.cameras.new('AutoCamera')
cam_auto.lens = 50.0
cam_auto.sensor_width = 36.0
cam_auto.clip_end = 1000.0
ob_auto_camera = bpy.data.objects.new('AutoCamera', cam_auto)
scene.collection.objects.link(ob_auto_camera)
ob_auto_camera.location = (4.37598, -4.85583, 3.86032)
ob_auto_camera.rotation_euler = (1.09748, -7.21219e-08, 0.694738)
scene.camera = ob_auto_camera
light_auto_sun = bpy.data.lights.new('AutoSun', 'SUN')
light_auto_sun.energy = 3.0
light_auto_sun.angle = 0.0523599
ob_auto_sun = bpy.data.objects.new('AutoSun', light_auto_sun)
scene.collection.objects.link(ob_auto_sun)
ob_auto_sun.rotation_euler = (0.872665, 0.174533, 0.523599)
bpy.context.view_layer.update()
